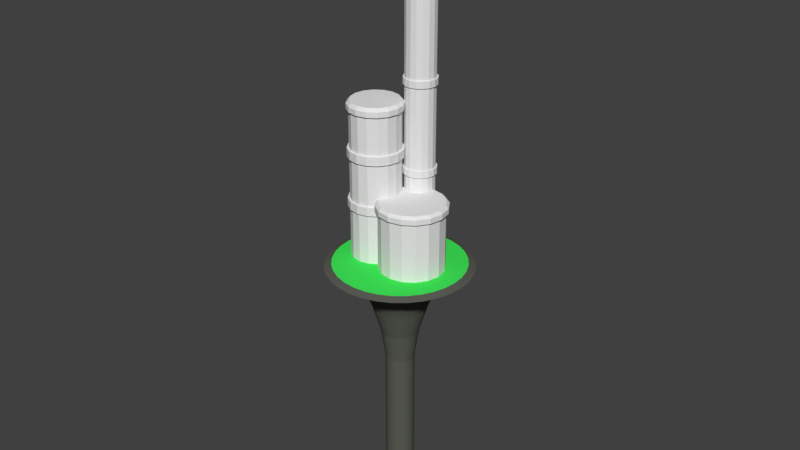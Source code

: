 # Source: Building.blend  (saved by Blender 2.77.0; exported with 4.5.12 LTS)
import bpy
from mathutils import Matrix  # noqa: F401  (used for matrix-valued properties, if any)

bpy.ops.wm.read_factory_settings(use_empty=True)
scene = bpy.context.scene
scene.name = 'Scene'

# ---- collections
col_collection_1 = bpy.data.collections.new('Collection 1'); scene.collection.children.link(col_collection_1)

# ---- materials (node trees are filled in below, after node groups)
mat_grass = bpy.data.materials.new('Grass')
mat_grass.alpha_threshold = 0.0
mat_grass.use_transparent_shadow = False
mat_grass.diffuse_color = (0.05222, 0.8, 0.1012, 1.0)
mat_grass.roughness = 0.5
mat_metal = bpy.data.materials.new('Metal')
mat_metal.alpha_threshold = 0.0
mat_metal.use_transparent_shadow = False
mat_metal.diffuse_color = (0.1005, 0.1065, 0.08942, 1.0)
mat_metal.roughness = 0.5

# ---- material node trees

# ---- world
world_world = bpy.data.worlds.new('World'); scene.world = world_world
world_world.color = (0.05088, 0.05088, 0.05088)
world_world.use_sun_shadow = False
world_world.sun_shadow_jitter_overblur = 0.0
world_world.cycles.sampling_method = 'MANUAL'

# ---- meshes
me_cylinder_013 = bpy.data.meshes.new('Cylinder.013')
me_cylinder_013.from_pydata([(2.149e-07, 3.123, 27.23), (0.4296, 3.037, 27.23), (0.7938, 2.794, 27.23), (1.037, 2.43, 27.23), (1.123, 2.0, 27.23), (1.037, 1.57, 27.23), (0.7938, 1.206, 27.23), (0.4296, 0.9628, 27.23), (3.844e-07, 0.8773, 27.23), (-0.4296, 0.9628, 27.23), (-0.7938, 1.206, 27.23), (-1.037, 1.57, 27.23), (-1.123, 2.0, 27.23), (-1.037, 2.43, 27.23), (-0.7938, 2.794, 27.23), (-0.4296, 3.037, 27.23), (1.77e-07, 2.984, 27.69), (2.149e-07, 3.123, 27.55), (0.3767, 2.909, 27.69), (0.4296, 3.037, 27.55), (0.696, 2.696, 27.69), (0.7938, 2.794, 27.55), (0.9093, 2.377, 27.69), (1.037, 2.43, 27.55), (0.9843, 2.0, 27.69), (1.123, 2.0, 27.55), (0.9093, 1.623, 27.69), (1.037, 1.57, 27.55), (0.696, 1.304, 27.69), (0.7938, 1.206, 27.55), (0.3767, 1.091, 27.69), (0.4296, 0.9628, 27.55), (3.744e-07, 1.016, 27.69), (3.844e-07, 0.8773, 27.55), (-0.3767, 1.091, 27.69), (-0.4296, 0.9628, 27.55), (-0.696, 1.304, 27.69), (-0.7938, 1.206, 27.55), (-0.9093, 1.623, 27.69), (-1.037, 1.57, 27.55), (-0.9843, 2.0, 27.69), (-1.123, 2.0, 27.55), (-0.9093, 2.377, 27.69), (-1.037, 2.43, 27.55), (-0.696, 2.696, 27.69), (-0.7938, 2.794, 27.55), (-0.3767, 2.909, 27.69), (-0.4296, 3.037, 27.55), (2.149e-07, 3.123, 21.93), (2.149e-07, 3.123, 22.39), (0.4296, 3.037, 21.93), (0.4296, 3.037, 22.39), (0.7938, 2.794, 21.93), (0.7938, 2.794, 22.39), (1.037, 2.43, 21.93), (1.037, 2.43, 22.39), (1.123, 2.0, 21.93), (1.123, 2.0, 22.39), (1.037, 1.57, 21.93), (1.037, 1.57, 22.39), (0.7938, 1.206, 21.93), (0.7938, 1.206, 22.39), (0.4296, 0.9628, 21.93), (0.4296, 0.9628, 22.39), (3.844e-07, 0.8773, 21.93), (3.844e-07, 0.8773, 22.39), (-0.4296, 0.9628, 21.93), (-0.4296, 0.9628, 22.39), (-0.7938, 1.206, 21.93), (-0.7938, 1.206, 22.39), (-1.037, 1.57, 21.93), (-1.037, 1.57, 22.39), (-1.123, 2.0, 21.93), (-1.123, 2.0, 22.39), (-1.037, 2.43, 21.93), (-1.037, 2.43, 22.39), (-0.7938, 2.794, 21.93), (-0.7938, 2.794, 22.39), (-0.4296, 3.037, 21.93), (-0.4296, 3.037, 22.39), (2.149e-07, 3.123, 15.93), (2.149e-07, 3.123, 16.39), (0.4296, 3.037, 15.93), (0.4296, 3.037, 16.39), (0.7938, 2.794, 15.93), (0.7938, 2.794, 16.39), (1.037, 2.43, 15.93), (1.037, 2.43, 16.39), (1.123, 2.0, 15.93), (1.123, 2.0, 16.39), (1.037, 1.57, 15.93), (1.037, 1.57, 16.39), (0.7938, 1.206, 15.93), (0.7938, 1.206, 16.39), (0.4296, 0.9628, 15.93), (0.4296, 0.9628, 16.39), (3.844e-07, 0.8773, 15.93), (3.844e-07, 0.8773, 16.39), (-0.4296, 0.9628, 15.93), (-0.4296, 0.9628, 16.39), (-0.7938, 1.206, 15.93), (-0.7938, 1.206, 16.39), (-1.037, 1.57, 15.93), (-1.037, 1.57, 16.39), (-1.123, 2.0, 15.93), (-1.123, 2.0, 16.39), (-1.037, 2.43, 15.93), (-1.037, 2.43, 16.39), (-0.7938, 2.794, 15.93), (-0.7938, 2.794, 16.39), (-0.4296, 3.037, 15.93), (-0.4296, 3.037, 16.39), (2.149e-07, 3.123, 9.932), (2.149e-07, 3.123, 10.39), (0.4296, 3.037, 9.932), (0.4296, 3.037, 10.39), (0.7938, 2.794, 9.932), (0.7938, 2.794, 10.39), (1.037, 2.43, 9.932), (1.037, 2.43, 10.39), (1.123, 2.0, 9.932), (1.123, 2.0, 10.39), (1.037, 1.57, 9.932), (1.037, 1.57, 10.39), (0.7938, 1.206, 9.932), (0.7938, 1.206, 10.39), (0.4296, 0.9628, 9.932), (0.4296, 0.9628, 10.39), (3.844e-07, 0.8773, 9.932), (3.844e-07, 0.8773, 10.39), (-0.4296, 0.9628, 9.932), (-0.4296, 0.9628, 10.39), (-0.7938, 1.206, 9.932), (-0.7938, 1.206, 10.39), (-1.037, 1.57, 9.932), (-1.037, 1.57, 10.39), (-1.123, 2.0, 9.932), (-1.123, 2.0, 10.39), (-1.037, 2.43, 9.932), (-1.037, 2.43, 10.39), (-0.7938, 2.794, 9.932), (-0.7938, 2.794, 10.39), (-0.4296, 3.037, 9.932), (-0.4296, 3.037, 10.39), (-2.0, 1.852, 7.715), (-2.0, 1.852, 8.285), (-1.291, 1.711, 7.715), (-1.291, 1.711, 8.285), (-0.6902, 1.31, 7.715), (-0.6902, 1.31, 8.285), (-0.2886, 0.7089, 7.715), (-0.2886, 0.7089, 8.285), (-0.1476, -1.064e-07, 7.715), (-0.1476, -1.064e-07, 8.285), (-0.2886, -0.7089, 7.715), (-0.2886, -0.7089, 8.285), (-0.6902, -1.31, 7.715), (-0.6902, -1.31, 8.285), (-1.291, -1.711, 7.715), (-1.291, -1.711, 8.285), (-2.0, -1.852, 7.715), (-2.0, -1.852, 8.285), (-2.709, -1.711, 7.715), (-2.709, -1.711, 8.285), (-3.31, -1.31, 7.715), (-3.31, -1.31, 8.285), (-3.711, -0.7089, 7.715), (-3.711, -0.7089, 8.285), (-3.852, -3.323e-09, 7.715), (-3.852, -3.323e-09, 8.285), (-3.711, 0.7089, 7.715), (-3.711, 0.7089, 8.285), (-3.31, 1.31, 7.715), (-3.31, 1.31, 8.285), (-2.709, 1.711, 7.715), (-2.709, 1.711, 8.285), (-2.0, 1.852, 14.41), (-1.291, 1.711, 14.41), (-0.6902, 1.31, 14.41), (-0.2886, 0.7089, 14.41), (-0.1476, -1.118e-07, 14.41), (-0.2886, -0.7089, 14.41), (-0.6902, -1.31, 14.41), (-1.291, -1.711, 14.41), (-2.0, -1.852, 14.41), (-2.709, -1.711, 14.41), (-3.31, -1.31, 14.41), (-3.711, -0.7089, 14.41), (-3.852, -8.786e-09, 14.41), (-3.711, 0.7089, 14.41), (-3.31, 1.31, 14.41), (-2.709, 1.711, 14.41), (-2.0, 1.653, 14.99), (-2.0, 1.852, 14.77), (-1.368, 1.527, 14.99), (-1.291, 1.711, 14.77), (-0.8313, 1.169, 14.99), (-0.6902, 1.31, 14.77), (-0.4731, 0.6325, 14.99), (-0.2886, 0.7089, 14.77), (-0.3473, -1.195e-07, 14.99), (-0.1476, -1.118e-07, 14.77), (-0.4731, -0.6325, 14.99), (-0.2886, -0.7089, 14.77), (-0.8313, -1.169, 14.99), (-0.6902, -1.31, 14.77), (-1.368, -1.527, 14.99), (-1.291, -1.711, 14.77), (-2.0, -1.653, 14.99), (-2.0, -1.852, 14.77), (-2.632, -1.527, 14.99), (-2.709, -1.711, 14.77), (-3.169, -1.169, 14.99), (-3.31, -1.31, 14.77), (-3.527, -0.6325, 14.99), (-3.711, -0.7089, 14.77), (-3.653, -3.899e-08, 14.99), (-3.852, -8.786e-09, 14.77), (-3.527, 0.6325, 14.99), (-3.711, 0.7089, 14.77), (-3.169, 1.169, 14.99), (-3.31, 1.31, 14.77), (-2.632, 1.527, 14.99), (-2.709, 1.711, 14.77), (1.0, 2.388, 8.322), (1.914, 2.206, 8.322), (2.689, 1.689, 8.322), (3.206, 0.9139, 8.322), (3.388, -1.372e-07, 8.322), (3.206, -0.9139, 8.322), (2.689, -1.689, 8.322), (1.914, -2.206, 8.322), (1.0, -2.388, 8.322), (0.08607, -2.206, 8.322), (-0.6887, -1.689, 8.322), (-1.206, -0.9139, 8.322), (-1.388, -4.284e-09, 8.322), (-1.206, 0.9139, 8.322), (-0.6887, 1.689, 8.322), (0.08608, 2.206, 8.322), (1.0, 2.194, 8.87), (1.0, 2.388, 8.679), (1.84, 2.027, 8.87), (1.914, 2.206, 8.679), (2.552, 1.552, 8.87), (2.689, 1.689, 8.679), (3.027, 0.8397, 8.87), (3.206, 0.9139, 8.679), (3.194, -1.378e-07, 8.87), (3.388, -1.372e-07, 8.679), (3.027, -0.8397, 8.87), (3.206, -0.9139, 8.679), (2.552, -1.552, 8.87), (2.689, -1.689, 8.679), (1.84, -2.027, 8.87), (1.914, -2.206, 8.679), (1.0, -2.194, 8.87), (1.0, -2.388, 8.679), (0.1603, -2.027, 8.87), (0.08607, -2.206, 8.679), (-0.5515, -1.552, 8.87), (-0.6887, -1.689, 8.679), (-1.027, -0.8397, 8.87), (-1.206, -0.9139, 8.679), (-1.194, -3.725e-09, 8.87), (-1.388, -4.284e-09, 8.679), (-1.027, 0.8397, 8.87), (-1.206, 0.9139, 8.679), (-0.5515, 1.552, 8.87), (-0.6887, 1.689, 8.679), (0.1603, 2.027, 8.87), (0.08608, 2.206, 8.679), (-2.0, 1.852, 11.21), (-2.0, 1.852, 11.79), (-1.291, 1.711, 11.21), (-1.291, 1.711, 11.79), (-0.6902, 1.31, 11.21), (-0.6902, 1.31, 11.79), (-0.2886, 0.7089, 11.21), (-0.2886, 0.7089, 11.79), (-0.1476, -1.064e-07, 11.21), (-0.1476, -1.064e-07, 11.79), (-0.2886, -0.7089, 11.21), (-0.2886, -0.7089, 11.79), (-0.6902, -1.31, 11.21), (-0.6902, -1.31, 11.79), (-1.291, -1.711, 11.21), (-1.291, -1.711, 11.79), (-2.0, -1.852, 11.21), (-2.0, -1.852, 11.79), (-2.709, -1.711, 11.21), (-2.709, -1.711, 11.79), (-3.31, -1.31, 11.21), (-3.31, -1.31, 11.79), (-3.711, -0.7089, 11.21), (-3.711, -0.7089, 11.79), (-3.852, -3.323e-09, 11.21), (-3.852, -3.323e-09, 11.79), (-3.711, 0.7089, 11.21), (-3.711, 0.7089, 11.79), (-3.31, 1.31, 11.21), (-3.31, 1.31, 11.79), (-2.709, 1.711, 11.21), (-2.709, 1.711, 11.79), (2.149e-07, 3.123, 27.23), (0.4296, 3.037, 27.23), (0.7938, 2.794, 27.23), (1.037, 2.43, 27.23), (1.123, 2.0, 27.23), (1.037, 1.57, 27.23), (0.7938, 1.206, 27.23), (0.4296, 0.9628, 27.23), (3.844e-07, 0.8773, 27.23), (-0.4296, 0.9628, 27.23), (-0.7938, 1.206, 27.23), (-1.037, 1.57, 27.23), (-1.123, 2.0, 27.23), (-1.037, 2.43, 27.23), (-0.7938, 2.794, 27.23), (-0.4296, 3.037, 27.23), (2.149e-07, 3.123, 21.93), (0.4296, 3.037, 21.93), (0.4296, 3.037, 22.39), (2.149e-07, 3.123, 22.39), (0.7938, 2.794, 21.93), (0.7938, 2.794, 22.39), (1.037, 2.43, 21.93), (1.037, 2.43, 22.39), (1.123, 2.0, 21.93), (1.123, 2.0, 22.39), (1.037, 1.57, 21.93), (1.037, 1.57, 22.39), (0.7938, 1.206, 21.93), (0.7938, 1.206, 22.39), (0.4296, 0.9628, 21.93), (0.4296, 0.9628, 22.39), (3.844e-07, 0.8773, 21.93), (3.844e-07, 0.8773, 22.39), (-0.4296, 0.9628, 21.93), (-0.4296, 0.9628, 22.39), (-0.7938, 1.206, 21.93), (-0.7938, 1.206, 22.39), (-1.037, 1.57, 21.93), (-1.037, 1.57, 22.39), (-1.123, 2.0, 21.93), (-1.123, 2.0, 22.39), (-1.037, 2.43, 21.93), (-1.037, 2.43, 22.39), (-0.7938, 2.794, 21.93), (-0.7938, 2.794, 22.39), (-0.4296, 3.037, 21.93), (-0.4296, 3.037, 22.39), (2.149e-07, 3.123, 15.93), (0.4296, 3.037, 15.93), (0.4296, 3.037, 16.39), (2.149e-07, 3.123, 16.39), (0.7938, 2.794, 15.93), (0.7938, 2.794, 16.39), (1.037, 2.43, 15.93), (1.037, 2.43, 16.39), (1.123, 2.0, 15.93), (1.123, 2.0, 16.39), (1.037, 1.57, 15.93), (1.037, 1.57, 16.39), (0.7938, 1.206, 15.93), (0.7938, 1.206, 16.39), (0.4296, 0.9628, 15.93), (0.4296, 0.9628, 16.39), (3.844e-07, 0.8773, 15.93), (3.844e-07, 0.8773, 16.39), (-0.4296, 0.9628, 15.93), (-0.4296, 0.9628, 16.39), (-0.7938, 1.206, 15.93), (-0.7938, 1.206, 16.39), (-1.037, 1.57, 15.93), (-1.037, 1.57, 16.39), (-1.123, 2.0, 15.93), (-1.123, 2.0, 16.39), (-1.037, 2.43, 15.93), (-1.037, 2.43, 16.39), (-0.7938, 2.794, 15.93), (-0.7938, 2.794, 16.39), (-0.4296, 3.037, 15.93), (-0.4296, 3.037, 16.39), (2.149e-07, 3.123, 9.932), (0.4296, 3.037, 9.932), (0.4296, 3.037, 10.39), (2.149e-07, 3.123, 10.39), (0.7938, 2.794, 9.932), (0.7938, 2.794, 10.39), (1.037, 2.43, 9.932), (1.037, 2.43, 10.39), (1.123, 2.0, 9.932), (1.123, 2.0, 10.39), (1.037, 1.57, 9.932), (1.037, 1.57, 10.39), (0.7938, 1.206, 9.932), (0.7938, 1.206, 10.39), (0.4296, 0.9628, 9.932), (0.4296, 0.9628, 10.39), (3.844e-07, 0.8773, 9.932), (3.844e-07, 0.8773, 10.39), (-0.4296, 0.9628, 9.932), (-0.4296, 0.9628, 10.39), (-0.7938, 1.206, 9.932), (-0.7938, 1.206, 10.39), (-1.037, 1.57, 9.932), (-1.037, 1.57, 10.39), (-1.123, 2.0, 9.932), (-1.123, 2.0, 10.39), (-1.037, 2.43, 9.932), (-1.037, 2.43, 10.39), (-0.7938, 2.794, 9.932), (-0.7938, 2.794, 10.39), (-0.4296, 3.037, 9.932), (-0.4296, 3.037, 10.39), (-2.0, 1.852, 7.715), (-1.291, 1.711, 7.715), (-1.291, 1.711, 8.285), (-2.0, 1.852, 8.285), (-0.6902, 1.31, 7.715), (-0.6902, 1.31, 8.285), (-0.2886, 0.7089, 7.715), (-0.2886, 0.7089, 8.285), (-0.1476, -1.064e-07, 7.715), (-0.1476, -1.064e-07, 8.285), (-0.2886, -0.7089, 7.715), (-0.2886, -0.7089, 8.285), (-0.6902, -1.31, 7.715), (-0.6902, -1.31, 8.285), (-1.291, -1.711, 7.715), (-1.291, -1.711, 8.285), (-2.0, -1.852, 7.715), (-2.0, -1.852, 8.285), (-2.709, -1.711, 7.715), (-2.709, -1.711, 8.285), (-3.31, -1.31, 7.715), (-3.31, -1.31, 8.285), (-3.711, -0.7089, 7.715), (-3.711, -0.7089, 8.285), (-3.852, -3.323e-09, 7.715), (-3.852, -3.323e-09, 8.285), (-3.711, 0.7089, 7.715), (-3.711, 0.7089, 8.285), (-3.31, 1.31, 7.715), (-3.31, 1.31, 8.285), (-2.709, 1.711, 7.715), (-2.709, 1.711, 8.285), (-2.0, 1.852, 14.41), (-1.291, 1.711, 14.41), (-0.6902, 1.31, 14.41), (-0.2886, 0.7089, 14.41), (-0.1476, -1.118e-07, 14.41), (-0.2886, -0.7089, 14.41), (-0.6902, -1.31, 14.41), (-1.291, -1.711, 14.41), (-2.0, -1.852, 14.41), (-2.709, -1.711, 14.41), (-3.31, -1.31, 14.41), (-3.711, -0.7089, 14.41), (-3.852, -8.786e-09, 14.41), (-3.711, 0.7089, 14.41), (-3.31, 1.31, 14.41), (-2.709, 1.711, 14.41), (1.0, 2.388, 8.322), (1.914, 2.206, 8.322), (2.689, 1.689, 8.322), (3.206, 0.9139, 8.322), (3.388, -1.372e-07, 8.322), (3.206, -0.9139, 8.322), (2.689, -1.689, 8.322), (1.914, -2.206, 8.322), (1.0, -2.388, 8.322), (0.08607, -2.206, 8.322), (-0.6887, -1.689, 8.322), (-1.206, -0.9139, 8.322), (-1.388, -4.284e-09, 8.322), (-1.206, 0.9139, 8.322), (-0.6887, 1.689, 8.322), (0.08608, 2.206, 8.322), (-2.0, 1.852, 11.21), (-1.291, 1.711, 11.21), (-1.291, 1.711, 11.79), (-2.0, 1.852, 11.79), (-0.6902, 1.31, 11.21), (-0.6902, 1.31, 11.79), (-0.2886, 0.7089, 11.21), (-0.2886, 0.7089, 11.79), (-0.1476, -1.064e-07, 11.21), (-0.1476, -1.064e-07, 11.79), (-0.2886, -0.7089, 11.21), (-0.2886, -0.7089, 11.79), (-0.6902, -1.31, 11.21), (-0.6902, -1.31, 11.79), (-1.291, -1.711, 11.21), (-1.291, -1.711, 11.79), (-2.0, -1.852, 11.21), (-2.0, -1.852, 11.79), (-2.709, -1.711, 11.21), (-2.709, -1.711, 11.79), (-3.31, -1.31, 11.21), (-3.31, -1.31, 11.79), (-3.711, -0.7089, 11.21), (-3.711, -0.7089, 11.79), (-3.852, -3.323e-09, 11.21), (-3.852, -3.323e-09, 11.79), (-3.711, 0.7089, 11.21), (-3.711, 0.7089, 11.79), (-3.31, 1.31, 11.21), (-3.31, 1.31, 11.79), (-2.709, 1.711, 11.21), (-2.709, 1.711, 11.79)], [], [(15, 47, 17, 0), (2, 21, 23, 3), (3, 23, 25, 4), (4, 25, 27, 5), (5, 27, 29, 6), (6, 29, 31, 7), (7, 31, 33, 8), (8, 33, 35, 9), (9, 35, 37, 10), (10, 37, 39, 11), (11, 39, 41, 12), (12, 41, 43, 13), (13, 43, 45, 14), (14, 45, 47, 15), (1, 19, 21, 2), (18, 16, 46, 44, 42, 40, 38, 36, 34, 32, 30, 28, 26, 24, 22, 20), (70, 72, 344, 342), (19, 17, 16, 18), (21, 19, 18, 20), (23, 21, 20, 22), (25, 23, 22, 24), (27, 25, 24, 26), (29, 27, 26, 28), (31, 29, 28, 30), (33, 31, 30, 32), (35, 33, 32, 34), (37, 35, 34, 36), (39, 37, 36, 38), (41, 39, 38, 40), (43, 41, 40, 42), (45, 43, 42, 44), (47, 45, 44, 46), (17, 47, 46, 16), (0, 17, 19, 1), (48, 49, 51, 50), (50, 51, 53, 52), (52, 53, 55, 54), (54, 55, 57, 56), (56, 57, 59, 58), (58, 59, 61, 60), (60, 61, 63, 62), (62, 63, 65, 64), (64, 65, 67, 66), (66, 67, 69, 68), (68, 69, 71, 70), (70, 71, 73, 72), (72, 73, 75, 74), (74, 75, 77, 76), (9, 10, 314, 313), (76, 77, 79, 78), (78, 79, 49, 48), (141, 139, 411, 413), (80, 81, 83, 82), (82, 83, 85, 84), (84, 85, 87, 86), (86, 87, 89, 88), (88, 89, 91, 90), (90, 91, 93, 92), (92, 93, 95, 94), (94, 95, 97, 96), (96, 97, 99, 98), (98, 99, 101, 100), (100, 101, 103, 102), (102, 103, 105, 104), (104, 105, 107, 106), (106, 107, 109, 108), (8, 9, 313, 312), (108, 109, 111, 110), (110, 111, 81, 80), (71, 69, 341, 343), (112, 113, 115, 114), (114, 115, 117, 116), (116, 117, 119, 118), (118, 119, 121, 120), (120, 121, 123, 122), (122, 123, 125, 124), (124, 125, 127, 126), (126, 127, 129, 128), (128, 129, 131, 130), (130, 131, 133, 132), (132, 133, 135, 134), (134, 135, 137, 136), (136, 137, 139, 138), (138, 139, 141, 140), (138, 140, 412, 410), (140, 141, 143, 142), (142, 143, 113, 112), (7, 8, 312, 311), (144, 145, 147, 146), (146, 147, 149, 148), (148, 149, 151, 150), (150, 151, 153, 152), (152, 153, 155, 154), (154, 155, 157, 156), (156, 157, 159, 158), (158, 159, 161, 160), (160, 161, 163, 162), (162, 163, 165, 164), (164, 165, 167, 166), (166, 167, 169, 168), (168, 169, 171, 170), (170, 171, 173, 172), (68, 70, 342, 340), (172, 173, 175, 174), (174, 175, 145, 144), (6, 7, 311, 310), (191, 223, 193, 176), (178, 197, 199, 179), (179, 199, 201, 180), (180, 201, 203, 181), (181, 203, 205, 182), (182, 205, 207, 183), (183, 207, 209, 184), (184, 209, 211, 185), (185, 211, 213, 186), (186, 213, 215, 187), (187, 215, 217, 188), (188, 217, 219, 189), (189, 219, 221, 190), (190, 221, 223, 191), (177, 195, 197, 178), (194, 192, 222, 220, 218, 216, 214, 212, 210, 208, 206, 204, 202, 200, 198, 196), (139, 137, 409, 411), (195, 193, 192, 194), (197, 195, 194, 196), (199, 197, 196, 198), (201, 199, 198, 200), (203, 201, 200, 202), (205, 203, 202, 204), (207, 205, 204, 206), (209, 207, 206, 208), (211, 209, 208, 210), (213, 211, 210, 212), (215, 213, 212, 214), (217, 215, 214, 216), (219, 217, 216, 218), (221, 219, 218, 220), (223, 221, 220, 222), (193, 223, 222, 192), (176, 193, 195, 177), (239, 271, 241, 224), (226, 245, 247, 227), (227, 247, 249, 228), (228, 249, 251, 229), (229, 251, 253, 230), (230, 253, 255, 231), (231, 255, 257, 232), (232, 257, 259, 233), (233, 259, 261, 234), (234, 261, 263, 235), (235, 263, 265, 236), (236, 265, 267, 237), (237, 267, 269, 238), (238, 269, 271, 239), (225, 243, 245, 226), (242, 240, 270, 268, 266, 264, 262, 260, 258, 256, 254, 252, 250, 248, 246, 244), (5, 6, 310, 309), (243, 241, 240, 242), (245, 243, 242, 244), (247, 245, 244, 246), (249, 247, 246, 248), (251, 249, 248, 250), (253, 251, 250, 252), (255, 253, 252, 254), (257, 255, 254, 256), (259, 257, 256, 258), (261, 259, 258, 260), (263, 261, 260, 262), (265, 263, 262, 264), (267, 265, 264, 266), (269, 267, 266, 268), (271, 269, 268, 270), (241, 271, 270, 240), (224, 241, 243, 225), (272, 273, 275, 274), (274, 275, 277, 276), (276, 277, 279, 278), (278, 279, 281, 280), (280, 281, 283, 282), (282, 283, 285, 284), (284, 285, 287, 286), (286, 287, 289, 288), (288, 289, 291, 290), (290, 291, 293, 292), (292, 293, 295, 294), (294, 295, 297, 296), (296, 297, 299, 298), (298, 299, 301, 300), (69, 67, 339, 341), (300, 301, 303, 302), (302, 303, 273, 272), (136, 138, 410, 408), (304, 305, 306, 307, 308, 309, 310, 311, 312, 313, 314, 315, 316, 317, 318, 319), (322, 323, 351, 349, 347, 345, 343, 341, 339, 337, 335, 333, 331, 329, 327, 325), (320, 321, 324, 326, 328, 330, 332, 334, 336, 338, 340, 342, 344, 346, 348, 350), (354, 355, 383, 381, 379, 377, 375, 373, 371, 369, 367, 365, 363, 361, 359, 357), (352, 353, 356, 358, 360, 362, 364, 366, 368, 370, 372, 374, 376, 378, 380, 382), (386, 387, 415, 413, 411, 409, 407, 405, 403, 401, 399, 397, 395, 393, 391, 389), (384, 385, 388, 390, 392, 394, 396, 398, 400, 402, 404, 406, 408, 410, 412, 414), (418, 419, 447, 445, 443, 441, 439, 437, 435, 433, 431, 429, 427, 425, 423, 421), (416, 417, 420, 422, 424, 426, 428, 430, 432, 434, 436, 438, 440, 442, 444, 446), (448, 449, 450, 451, 452, 453, 454, 455, 456, 457, 458, 459, 460, 461, 462, 463), (464, 465, 466, 467, 468, 469, 470, 471, 472, 473, 474, 475, 476, 477, 478, 479), (482, 483, 511, 509, 507, 505, 503, 501, 499, 497, 495, 493, 491, 489, 487, 485), (480, 481, 484, 486, 488, 490, 492, 494, 496, 498, 500, 502, 504, 506, 508, 510), (10, 11, 315, 314), (140, 142, 414, 412), (73, 71, 343, 345), (11, 12, 316, 315), (143, 141, 413, 415), (12, 13, 317, 316), (72, 74, 346, 344), (13, 14, 318, 317), (142, 112, 384, 414), (75, 73, 345, 347), (14, 15, 319, 318), (113, 143, 415, 387), (15, 0, 304, 319), (272, 274, 481, 480), (144, 146, 417, 416), (74, 76, 348, 346), (275, 273, 483, 482), (147, 145, 419, 418), (77, 75, 347, 349), (76, 78, 350, 348), (274, 276, 484, 481), (146, 148, 420, 417), (79, 77, 349, 351), (277, 275, 482, 485), (149, 147, 418, 421), (78, 48, 320, 350), (276, 278, 486, 484), (148, 150, 422, 420), (49, 79, 351, 323), (279, 277, 485, 487), (151, 149, 421, 423), (80, 82, 353, 352), (83, 81, 355, 354), (278, 280, 488, 486), (150, 152, 424, 422), (281, 279, 487, 489), (153, 151, 423, 425), (82, 84, 356, 353), (280, 282, 490, 488), (152, 154, 426, 424), (85, 83, 354, 357), (283, 281, 489, 491), (155, 153, 425, 427), (84, 86, 358, 356), (282, 284, 492, 490), (154, 156, 428, 426), (87, 85, 357, 359), (285, 283, 491, 493), (157, 155, 427, 429), (86, 88, 360, 358), (284, 286, 494, 492), (156, 158, 430, 428), (89, 87, 359, 361), (287, 285, 493, 495), (159, 157, 429, 431), (88, 90, 362, 360), (286, 288, 496, 494), (158, 160, 432, 430), (91, 89, 361, 363), (289, 287, 495, 497), (161, 159, 431, 433), (224, 225, 465, 464), (90, 92, 364, 362), (288, 290, 498, 496), (225, 226, 466, 465), (160, 162, 434, 432), (93, 91, 363, 365), (291, 289, 497, 499), (226, 227, 467, 466), (163, 161, 433, 435), (227, 228, 468, 467), (92, 94, 366, 364), (290, 292, 500, 498), (228, 229, 469, 468), (162, 164, 436, 434), (95, 93, 365, 367), (293, 291, 499, 501), (229, 230, 470, 469), (165, 163, 435, 437), (230, 231, 471, 470), (94, 96, 368, 366), (292, 294, 502, 500), (231, 232, 472, 471), (164, 166, 438, 436), (97, 95, 367, 369), (295, 293, 501, 503), (232, 233, 473, 472), (167, 165, 437, 439), (233, 234, 474, 473), (96, 98, 370, 368), (294, 296, 504, 502), (234, 235, 475, 474), (166, 168, 440, 438), (99, 97, 369, 371), (297, 295, 503, 505), (235, 236, 476, 475), (169, 167, 439, 441), (236, 237, 477, 476), (98, 100, 372, 370), (296, 298, 506, 504), (237, 238, 478, 477), (168, 170, 442, 440), (101, 99, 371, 373), (299, 297, 505, 507), (238, 239, 479, 478), (171, 169, 441, 443), (239, 224, 464, 479), (100, 102, 374, 372), (298, 300, 508, 506), (170, 172, 444, 442), (103, 101, 373, 375), (301, 299, 507, 509), (173, 171, 443, 445), (102, 104, 376, 374), (300, 302, 510, 508), (172, 174, 446, 444), (105, 103, 375, 377), (303, 301, 509, 511), (175, 173, 445, 447), (104, 106, 378, 376), (302, 272, 480, 510), (174, 144, 416, 446), (107, 105, 377, 379), (273, 303, 511, 483), (145, 175, 447, 419), (176, 177, 449, 448), (106, 108, 380, 378), (177, 178, 450, 449), (109, 107, 379, 381), (178, 179, 451, 450), (179, 180, 452, 451), (108, 110, 382, 380), (180, 181, 453, 452), (111, 109, 381, 383), (181, 182, 454, 453), (182, 183, 455, 454), (110, 80, 352, 382), (183, 184, 456, 455), (81, 111, 383, 355), (184, 185, 457, 456), (112, 114, 385, 384), (185, 186, 458, 457), (115, 113, 387, 386), (186, 187, 459, 458), (187, 188, 460, 459), (188, 189, 461, 460), (114, 116, 388, 385), (189, 190, 462, 461), (117, 115, 386, 389), (190, 191, 463, 462), (191, 176, 448, 463), (116, 118, 390, 388), (119, 117, 389, 391), (48, 50, 321, 320), (51, 49, 323, 322), (118, 120, 392, 390), (121, 119, 391, 393), (50, 52, 324, 321), (120, 122, 394, 392), (53, 51, 322, 325), (123, 121, 393, 395), (52, 54, 326, 324), (122, 124, 396, 394), (55, 53, 325, 327), (125, 123, 395, 397), (54, 56, 328, 326), (124, 126, 398, 396), (57, 55, 327, 329), (127, 125, 397, 399), (56, 58, 330, 328), (126, 128, 400, 398), (59, 57, 329, 331), (129, 127, 399, 401), (58, 60, 332, 330), (128, 130, 402, 400), (61, 59, 331, 333), (131, 129, 401, 403), (60, 62, 334, 332), (130, 132, 404, 402), (63, 61, 333, 335), (133, 131, 403, 405), (62, 64, 336, 334), (132, 134, 406, 404), (65, 63, 335, 337), (135, 133, 405, 407), (0, 1, 305, 304), (64, 66, 338, 336), (1, 2, 306, 305), (134, 136, 408, 406), (67, 65, 337, 339), (2, 3, 307, 306), (137, 135, 407, 409), (3, 4, 308, 307), (66, 68, 340, 338), (4, 5, 309, 308)])
_uv = me_cylinder_013.uv_layers.new(name='UVMap')
_uv.uv.foreach_set('vector', [0.03474, 0.8997, 0.0461, 0.883, 0.06733, 0.8916, 0.0632, 0.9114, 0.1225, 0.8996, 0.1115, 0.8826, 0.1277, 0.8664, 0.1444, 0.8779, 0.1444, 0.8779, 0.1277, 0.8664, 0.1365, 0.8452, 0.1562, 0.8494, 0.1562, 0.8494, 0.1365, 0.8452, 0.1364, 0.8224, 0.1562, 0.8187, 0.1562, 0.8187, 0.1364, 0.8224, 0.1276, 0.8013, 0.1444, 0.7904, 0.1444, 0.7904, 0.1276, 0.8013, 0.1113, 0.7854, 0.1227, 0.7687, 0.1227, 0.7687, 0.1113, 0.7854, 0.09015, 0.7766, 0.09438, 0.7569, 0.09438, 0.7569, 0.09015, 0.7766, 0.06715, 0.7767, 0.06354, 0.7567, 0.06354, 0.7567, 0.06715, 0.7767, 0.04588, 0.7854, 0.03491, 0.7684, 0.03491, 0.7684, 0.04588, 0.7854, 0.02959, 0.8017, 0.0129, 0.7901, 0.0129, 0.7901, 0.02959, 0.8017, 0.02076, 0.8229, 0.0009246, 0.8187, 0.0009246, 0.8187, 0.02076, 0.8229, 0.02083, 0.8459, 0.000918, 0.8496, 0.000918, 0.8496, 0.02083, 0.8459, 0.02977, 0.8669, 0.01285, 0.878, 0.01285, 0.878, 0.02977, 0.8669, 0.0461, 0.883, 0.03474, 0.8997, 0.09401, 0.9114, 0.09031, 0.8915, 0.1115, 0.8826, 0.1225, 0.8996, 0.08814, 0.8816, 0.06908, 0.8816, 0.0515, 0.8745, 0.03803, 0.8612, 0.03069, 0.8437, 0.03073, 0.8247, 0.0381, 0.8072, 0.05164, 0.7938, 0.06929, 0.7866, 0.08836, 0.7866, 0.1059, 0.7938, 0.1193, 0.8071, 0.1266, 0.8245, 0.1265, 0.8435, 0.1192, 0.8609, 0.1058, 0.8743, 0.5658, 0.8712, 0.5512, 0.8563, 0.5515, 0.8561, 0.566, 0.8709, 0.09031, 0.8915, 0.06733, 0.8916, 0.06908, 0.8816, 0.08814, 0.8816, 0.1115, 0.8826, 0.09031, 0.8915, 0.08814, 0.8816, 0.1058, 0.8743, 0.1277, 0.8664, 0.1115, 0.8826, 0.1058, 0.8743, 0.1192, 0.8609, 0.1365, 0.8452, 0.1277, 0.8664, 0.1192, 0.8609, 0.1265, 0.8435, 0.1364, 0.8224, 0.1365, 0.8452, 0.1265, 0.8435, 0.1266, 0.8245, 0.1276, 0.8013, 0.1364, 0.8224, 0.1266, 0.8245, 0.1193, 0.8071, 0.1113, 0.7854, 0.1276, 0.8013, 0.1193, 0.8071, 0.1059, 0.7938, 0.09015, 0.7766, 0.1113, 0.7854, 0.1059, 0.7938, 0.08836, 0.7866, 0.06715, 0.7767, 0.09015, 0.7766, 0.08836, 0.7866, 0.06929, 0.7866, 0.04588, 0.7854, 0.06715, 0.7767, 0.06929, 0.7866, 0.05164, 0.7938, 0.02959, 0.8017, 0.04588, 0.7854, 0.05164, 0.7938, 0.0381, 0.8072, 0.02076, 0.8229, 0.02959, 0.8017, 0.0381, 0.8072, 0.03073, 0.8247, 0.02083, 0.8459, 0.02076, 0.8229, 0.03073, 0.8247, 0.03069, 0.8437, 0.02977, 0.8669, 0.02083, 0.8459, 0.03069, 0.8437, 0.03803, 0.8612, 0.0461, 0.883, 0.02977, 0.8669, 0.03803, 0.8612, 0.0515, 0.8745, 0.06733, 0.8916, 0.0461, 0.883, 0.0515, 0.8745, 0.06908, 0.8816, 0.0632, 0.9114, 0.06733, 0.8916, 0.09031, 0.8915, 0.09401, 0.9114, 0.5667, 0.7798, 0.5509, 0.7565, 0.5802, 0.7438, 0.5857, 0.7713, 0.5857, 0.7713, 0.5802, 0.7438, 0.6122, 0.7437, 0.6064, 0.7712, 0.6064, 0.7712, 0.6122, 0.7437, 0.6417, 0.7561, 0.6256, 0.7794, 0.6256, 0.7794, 0.6417, 0.7561, 0.6643, 0.779, 0.6404, 0.7944, 0.6404, 0.7944, 0.6643, 0.779, 0.6766, 0.8089, 0.6485, 0.8141, 0.6485, 0.8141, 0.6766, 0.8089, 0.6766, 0.8413, 0.6486, 0.8355, 0.6486, 0.8355, 0.6766, 0.8413, 0.6642, 0.8713, 0.6405, 0.8553, 0.6405, 0.8553, 0.6642, 0.8713, 0.6414, 0.8944, 0.6257, 0.8706, 0.6257, 0.8706, 0.6414, 0.8944, 0.6116, 0.9069, 0.6062, 0.879, 0.6062, 0.879, 0.6116, 0.9069, 0.5793, 0.9069, 0.5851, 0.8792, 0.5851, 0.8792, 0.5793, 0.9069, 0.5497, 0.8943, 0.5658, 0.8712, 0.5658, 0.8712, 0.5497, 0.8943, 0.5274, 0.8712, 0.5512, 0.8563, 0.5512, 0.8563, 0.5274, 0.8712, 0.5159, 0.8413, 0.5436, 0.8368, 0.5436, 0.8368, 0.5159, 0.8413, 0.5165, 0.8094, 0.5446, 0.8154, 0.06354, 0.7567, 0.03491, 0.7684, 0.0346, 0.7679, 0.06343, 0.7562, 0.5446, 0.8154, 0.5165, 0.8094, 0.5286, 0.7796, 0.5523, 0.7952, 0.5523, 0.7952, 0.5286, 0.7796, 0.5509, 0.7565, 0.5667, 0.7798, 0.6791, 0.8094, 0.6784, 0.8413, 0.6779, 0.8414, 0.6785, 0.8093, 0.3225, 0.9134, 0.3283, 0.8858, 0.3492, 0.8857, 0.3546, 0.9132, 0.3546, 0.9132, 0.3492, 0.8857, 0.3683, 0.8774, 0.3841, 0.9006, 0.3841, 0.9006, 0.3683, 0.8774, 0.3825, 0.862, 0.4062, 0.8774, 0.4062, 0.8774, 0.3825, 0.862, 0.3898, 0.8418, 0.418, 0.8476, 0.418, 0.8476, 0.3898, 0.8418, 0.3907, 0.8204, 0.4185, 0.8157, 0.4185, 0.8157, 0.3907, 0.8204, 0.3832, 0.8008, 0.4069, 0.7859, 0.4069, 0.7859, 0.3832, 0.8008, 0.3685, 0.786, 0.3846, 0.7629, 0.3846, 0.7629, 0.3685, 0.786, 0.3492, 0.7781, 0.3549, 0.7504, 0.3549, 0.7504, 0.3492, 0.7781, 0.3281, 0.7783, 0.3227, 0.7504, 0.3227, 0.7504, 0.3281, 0.7783, 0.3087, 0.7867, 0.2929, 0.7629, 0.2929, 0.7629, 0.3087, 0.7867, 0.2938, 0.8019, 0.2701, 0.7859, 0.2701, 0.7859, 0.2938, 0.8019, 0.2858, 0.8217, 0.2578, 0.8159, 0.2578, 0.8159, 0.2858, 0.8217, 0.2858, 0.843, 0.2578, 0.8483, 0.2578, 0.8483, 0.2858, 0.843, 0.294, 0.8627, 0.2701, 0.8782, 0.09438, 0.7569, 0.06354, 0.7567, 0.06343, 0.7562, 0.09448, 0.7563, 0.2701, 0.8782, 0.294, 0.8627, 0.3089, 0.8777, 0.2928, 0.9011, 0.2928, 0.9011, 0.3089, 0.8777, 0.3283, 0.8858, 0.3225, 0.9134, 0.5497, 0.8943, 0.5793, 0.9069, 0.5792, 0.9074, 0.5493, 0.8948, 0.7293, 0.7798, 0.7134, 0.7565, 0.7428, 0.7438, 0.7482, 0.7713, 0.7482, 0.7713, 0.7428, 0.7438, 0.7747, 0.7437, 0.7689, 0.7712, 0.7689, 0.7712, 0.7747, 0.7437, 0.8042, 0.7561, 0.7881, 0.7794, 0.7881, 0.7794, 0.8042, 0.7561, 0.8269, 0.779, 0.803, 0.7944, 0.803, 0.7944, 0.8269, 0.779, 0.8391, 0.8089, 0.8111, 0.8141, 0.8111, 0.8141, 0.8391, 0.8089, 0.8391, 0.8413, 0.8111, 0.8355, 0.8111, 0.8355, 0.8391, 0.8413, 0.8268, 0.8713, 0.8031, 0.8553, 0.8031, 0.8553, 0.8268, 0.8713, 0.804, 0.8944, 0.7882, 0.8706, 0.7882, 0.8706, 0.804, 0.8944, 0.7741, 0.9069, 0.7687, 0.879, 0.7687, 0.879, 0.7741, 0.9069, 0.7419, 0.9069, 0.7477, 0.8792, 0.7477, 0.8792, 0.7419, 0.9069, 0.7122, 0.8943, 0.7283, 0.8712, 0.7283, 0.8712, 0.7122, 0.8943, 0.6899, 0.8712, 0.7137, 0.8563, 0.7137, 0.8563, 0.6899, 0.8712, 0.6784, 0.8413, 0.7062, 0.8368, 0.7062, 0.8368, 0.6784, 0.8413, 0.6791, 0.8094, 0.7072, 0.8154, 0.7062, 0.8368, 0.7072, 0.8154, 0.7076, 0.8155, 0.7066, 0.8367, 0.7072, 0.8154, 0.6791, 0.8094, 0.6912, 0.7796, 0.7149, 0.7952, 0.7149, 0.7952, 0.6912, 0.7796, 0.7134, 0.7565, 0.7293, 0.7798, 0.1227, 0.7687, 0.09438, 0.7569, 0.09448, 0.7563, 0.123, 0.7682, 0.5248, 0.1067, 0.5585, 0.1002, 0.5583, 0.1499, 0.5246, 0.1425, 0.5246, 0.1425, 0.5583, 0.1499, 0.5386, 0.1957, 0.5103, 0.1757, 0.5103, 0.1757, 0.5386, 0.1957, 0.5025, 0.2305, 0.4838, 0.201, 0.4838, 0.201, 0.5025, 0.2305, 0.4558, 0.2493, 0.4495, 0.2148, 0.4495, 0.2148, 0.4558, 0.2493, 0.4054, 0.2493, 0.4122, 0.2147, 0.4122, 0.2147, 0.4054, 0.2493, 0.3585, 0.2305, 0.3777, 0.2013, 0.3777, 0.2013, 0.3585, 0.2305, 0.3225, 0.1955, 0.3513, 0.176, 0.3513, 0.176, 0.3225, 0.1955, 0.3029, 0.1494, 0.3369, 0.1428, 0.3369, 0.1428, 0.3029, 0.1494, 0.3032, 0.09953, 0.3368, 0.1069, 0.3368, 0.1069, 0.3032, 0.09953, 0.3231, 0.0539, 0.3511, 0.07393, 0.3511, 0.07393, 0.3231, 0.0539, 0.3593, 0.01966, 0.3777, 0.04924, 0.3777, 0.04924, 0.3593, 0.01966, 0.4059, 0.001255, 0.4121, 0.03567, 0.4121, 0.03567, 0.4059, 0.001255, 0.4561, 0.001301, 0.4494, 0.03575, 0.4494, 0.03575, 0.4561, 0.001301, 0.5028, 0.01978, 0.4839, 0.04909, 0.5851, 0.8792, 0.5658, 0.8712, 0.566, 0.8709, 0.5852, 0.8788, 0.4839, 0.04909, 0.5028, 0.01978, 0.5389, 0.05437, 0.5104, 0.07386, 0.5104, 0.07386, 0.5389, 0.05437, 0.5585, 0.1002, 0.5248, 0.1067, 0.1444, 0.7904, 0.1227, 0.7687, 0.123, 0.7682, 0.1449, 0.79, 0.7044, 0.5239, 0.6924, 0.5056, 0.72, 0.4777, 0.7381, 0.49, 0.7565, 0.398, 0.7349, 0.402, 0.7199, 0.3657, 0.7383, 0.3537, 0.7383, 0.3537, 0.7199, 0.3657, 0.6922, 0.3377, 0.7046, 0.3197, 0.7046, 0.3197, 0.6922, 0.3377, 0.6559, 0.3225, 0.6605, 0.301, 0.6605, 0.301, 0.6559, 0.3225, 0.6166, 0.3223, 0.6126, 0.3007, 0.6126, 0.3007, 0.6166, 0.3223, 0.5803, 0.3373, 0.5683, 0.3188, 0.5683, 0.3188, 0.5803, 0.3373, 0.5525, 0.3651, 0.5343, 0.3528, 0.5343, 0.3528, 0.5525, 0.3651, 0.5377, 0.4017, 0.5162, 0.3973, 0.5162, 0.3973, 0.5377, 0.4017, 0.5382, 0.4412, 0.5165, 0.4453, 0.5165, 0.4453, 0.5382, 0.4412, 0.5532, 0.4778, 0.5347, 0.4897, 0.5347, 0.4897, 0.5532, 0.4778, 0.5809, 0.5057, 0.5685, 0.5238, 0.5685, 0.5238, 0.5809, 0.5057, 0.6171, 0.5208, 0.6126, 0.5422, 0.6126, 0.5422, 0.6171, 0.5208, 0.6563, 0.5207, 0.6604, 0.5422, 0.6604, 0.5422, 0.6563, 0.5207, 0.6924, 0.5056, 0.7044, 0.5239, 0.7564, 0.4459, 0.735, 0.4414, 0.7349, 0.402, 0.7565, 0.398, 0.7192, 0.4386, 0.7066, 0.4691, 0.6833, 0.4925, 0.6529, 0.5051, 0.62, 0.5051, 0.5896, 0.4923, 0.5664, 0.4687, 0.554, 0.4377, 0.5536, 0.4044, 0.566, 0.3737, 0.5894, 0.3504, 0.6199, 0.338, 0.653, 0.3382, 0.6834, 0.3512, 0.7067, 0.3747, 0.7192, 0.4054, 0.6784, 0.8413, 0.6899, 0.8712, 0.6895, 0.8715, 0.6779, 0.8414, 0.735, 0.4414, 0.72, 0.4777, 0.7066, 0.4691, 0.7192, 0.4386, 0.7349, 0.402, 0.735, 0.4414, 0.7192, 0.4386, 0.7192, 0.4054, 0.7199, 0.3657, 0.7349, 0.402, 0.7192, 0.4054, 0.7067, 0.3747, 0.6922, 0.3377, 0.7199, 0.3657, 0.7067, 0.3747, 0.6834, 0.3512, 0.6559, 0.3225, 0.6922, 0.3377, 0.6834, 0.3512, 0.653, 0.3382, 0.6166, 0.3223, 0.6559, 0.3225, 0.653, 0.3382, 0.6199, 0.338, 0.5803, 0.3373, 0.6166, 0.3223, 0.6199, 0.338, 0.5894, 0.3504, 0.5525, 0.3651, 0.5803, 0.3373, 0.5894, 0.3504, 0.566, 0.3737, 0.5377, 0.4017, 0.5525, 0.3651, 0.566, 0.3737, 0.5536, 0.4044, 0.5382, 0.4412, 0.5377, 0.4017, 0.5536, 0.4044, 0.554, 0.4377, 0.5532, 0.4778, 0.5382, 0.4412, 0.554, 0.4377, 0.5664, 0.4687, 0.5809, 0.5057, 0.5532, 0.4778, 0.5664, 0.4687, 0.5896, 0.4923, 0.6171, 0.5208, 0.5809, 0.5057, 0.5896, 0.4923, 0.62, 0.5051, 0.6563, 0.5207, 0.6171, 0.5208, 0.62, 0.5051, 0.6529, 0.5051, 0.6924, 0.5056, 0.6563, 0.5207, 0.6529, 0.5051, 0.6833, 0.4925, 0.72, 0.4777, 0.6924, 0.5056, 0.6833, 0.4925, 0.7066, 0.4691, 0.7381, 0.49, 0.72, 0.4777, 0.735, 0.4414, 0.7564, 0.4459, 0.1212, 0.2981, 0.1255, 0.2767, 0.1764, 0.2762, 0.1805, 0.2977, 0.2775, 0.2339, 0.2596, 0.2215, 0.279, 0.1749, 0.3003, 0.1794, 0.3003, 0.1794, 0.279, 0.1749, 0.2789, 0.1244, 0.3003, 0.1203, 0.3003, 0.1203, 0.2789, 0.1244, 0.2595, 0.07782, 0.2776, 0.06587, 0.2776, 0.06587, 0.2595, 0.07782, 0.2235, 0.04218, 0.2358, 0.02418, 0.2358, 0.02418, 0.2235, 0.04218, 0.1767, 0.02288, 0.1811, 0.001566, 0.1811, 0.001566, 0.1767, 0.02288, 0.1259, 0.02285, 0.122, 0.001413, 0.122, 0.001413, 0.1259, 0.02285, 0.07894, 0.04215, 0.06706, 0.02382, 0.06706, 0.02382, 0.07894, 0.04215, 0.04279, 0.07799, 0.02477, 0.06555, 0.02477, 0.06555, 0.04279, 0.07799, 0.02298, 0.125, 0.001601, 0.1204, 0.001601, 0.1204, 0.02298, 0.125, 0.02285, 0.1757, 0.001415, 0.1798, 0.001415, 0.1798, 0.02285, 0.1757, 0.04239, 0.2225, 0.02424, 0.2345, 0.02424, 0.2345, 0.04239, 0.2225, 0.07843, 0.2579, 0.06635, 0.276, 0.06635, 0.276, 0.07843, 0.2579, 0.1255, 0.2767, 0.1212, 0.2981, 0.2354, 0.2754, 0.2236, 0.2571, 0.2596, 0.2215, 0.2775, 0.2339, 0.2152, 0.2448, 0.1733, 0.2614, 0.128, 0.262, 0.08643, 0.2453, 0.05464, 0.214, 0.03748, 0.1727, 0.03781, 0.1278, 0.05537, 0.08621, 0.08738, 0.05456, 0.129, 0.03752, 0.174, 0.03759, 0.2154, 0.05471, 0.2472, 0.08629, 0.2644, 0.1275, 0.2644, 0.1722, 0.2472, 0.2133, 0.1562, 0.8187, 0.1444, 0.7904, 0.1449, 0.79, 0.1568, 0.8186, 0.2236, 0.2571, 0.1764, 0.2762, 0.1733, 0.2614, 0.2152, 0.2448, 0.2596, 0.2215, 0.2236, 0.2571, 0.2152, 0.2448, 0.2472, 0.2133, 0.279, 0.1749, 0.2596, 0.2215, 0.2472, 0.2133, 0.2644, 0.1722, 0.2789, 0.1244, 0.279, 0.1749, 0.2644, 0.1722, 0.2644, 0.1275, 0.2595, 0.07782, 0.2789, 0.1244, 0.2644, 0.1275, 0.2472, 0.08629, 0.2235, 0.04218, 0.2595, 0.07782, 0.2472, 0.08629, 0.2154, 0.05471, 0.1767, 0.02288, 0.2235, 0.04218, 0.2154, 0.05471, 0.174, 0.03759, 0.1259, 0.02285, 0.1767, 0.02288, 0.174, 0.03759, 0.129, 0.03752, 0.07894, 0.04215, 0.1259, 0.02285, 0.129, 0.03752, 0.08738, 0.05456, 0.04279, 0.07799, 0.07894, 0.04215, 0.08738, 0.05456, 0.05537, 0.08621, 0.02298, 0.125, 0.04279, 0.07799, 0.05537, 0.08621, 0.03781, 0.1278, 0.02285, 0.1757, 0.02298, 0.125, 0.03781, 0.1278, 0.03748, 0.1727, 0.04239, 0.2225, 0.02285, 0.1757, 0.03748, 0.1727, 0.05464, 0.214, 0.07843, 0.2579, 0.04239, 0.2225, 0.05464, 0.214, 0.08643, 0.2453, 0.1255, 0.2767, 0.07843, 0.2579, 0.08643, 0.2453, 0.128, 0.262, 0.1764, 0.2762, 0.1255, 0.2767, 0.128, 0.262, 0.1733, 0.2614, 0.1805, 0.2977, 0.1764, 0.2762, 0.2236, 0.2571, 0.2354, 0.2754, 0.48, 0.4062, 0.5137, 0.3997, 0.5135, 0.4494, 0.4798, 0.442, 0.4798, 0.442, 0.5135, 0.4494, 0.4938, 0.4952, 0.4655, 0.4752, 0.4655, 0.4752, 0.4938, 0.4952, 0.4577, 0.53, 0.439, 0.5005, 0.439, 0.5005, 0.4577, 0.53, 0.411, 0.5488, 0.4047, 0.5143, 0.4047, 0.5143, 0.411, 0.5488, 0.3606, 0.5488, 0.3674, 0.5142, 0.3674, 0.5142, 0.3606, 0.5488, 0.3137, 0.53, 0.3329, 0.5008, 0.3329, 0.5008, 0.3137, 0.53, 0.2777, 0.495, 0.3064, 0.4755, 0.3064, 0.4755, 0.2777, 0.495, 0.2581, 0.4489, 0.2921, 0.4423, 0.2921, 0.4423, 0.2581, 0.4489, 0.2584, 0.399, 0.292, 0.4064, 0.292, 0.4064, 0.2584, 0.399, 0.2783, 0.3534, 0.3063, 0.3734, 0.3063, 0.3734, 0.2783, 0.3534, 0.3145, 0.3192, 0.3329, 0.3487, 0.3329, 0.3487, 0.3145, 0.3192, 0.3611, 0.3008, 0.3673, 0.3352, 0.3673, 0.3352, 0.3611, 0.3008, 0.4113, 0.3008, 0.4046, 0.3353, 0.4046, 0.3353, 0.4113, 0.3008, 0.458, 0.3193, 0.4391, 0.3486, 0.5793, 0.9069, 0.6116, 0.9069, 0.6117, 0.9074, 0.5792, 0.9074, 0.4391, 0.3486, 0.458, 0.3193, 0.4941, 0.3539, 0.4656, 0.3734, 0.4656, 0.3734, 0.4941, 0.3539, 0.5137, 0.3997, 0.48, 0.4062, 0.7137, 0.8563, 0.7062, 0.8368, 0.7066, 0.8367, 0.714, 0.8561, 0.9514, 0.2999, 0.9735, 0.309, 0.9905, 0.326, 0.9996, 0.3481, 0.9996, 0.3721, 0.9905, 0.3942, 0.9735, 0.4111, 0.9514, 0.4203, 0.9274, 0.4203, 0.9053, 0.4111, 0.8884, 0.3942, 0.8792, 0.3721, 0.8792, 0.3481, 0.8884, 0.326, 0.9053, 0.309, 0.9274, 0.2999, 0.8708, 0.2158, 0.8539, 0.2328, 0.8317, 0.2419, 0.8078, 0.2419, 0.7857, 0.2328, 0.7687, 0.2158, 0.7596, 0.1937, 0.7596, 0.1698, 0.7687, 0.1476, 0.7857, 0.1307, 0.8078, 0.1215, 0.8317, 0.1215, 0.8539, 0.1307, 0.8708, 0.1476, 0.88, 0.1698, 0.88, 0.1937, 0.8524, 0.309, 0.8693, 0.326, 0.8785, 0.3481, 0.8785, 0.3721, 0.8693, 0.3942, 0.8524, 0.4111, 0.8302, 0.4203, 0.8063, 0.4203, 0.7842, 0.4111, 0.7672, 0.3942, 0.7581, 0.3721, 0.7581, 0.3481, 0.7672, 0.326, 0.7842, 0.309, 0.8063, 0.2999, 0.8302, 0.2999, 0.9517, 0.8375, 0.9347, 0.8544, 0.9126, 0.8636, 0.8887, 0.8636, 0.8665, 0.8544, 0.8496, 0.8375, 0.8404, 0.8153, 0.8404, 0.7914, 0.8496, 0.7693, 0.8665, 0.7523, 0.8887, 0.7432, 0.9126, 0.7432, 0.9347, 0.7523, 0.9517, 0.7693, 0.9608, 0.7914, 0.9608, 0.8153, 0.8524, 0.4302, 0.8693, 0.4471, 0.8785, 0.4693, 0.8785, 0.4932, 0.8693, 0.5153, 0.8524, 0.5323, 0.8302, 0.5414, 0.8063, 0.5414, 0.7842, 0.5323, 0.7672, 0.5153, 0.7581, 0.4932, 0.7581, 0.4693, 0.7672, 0.4471, 0.7842, 0.4302, 0.8063, 0.421, 0.8302, 0.421, 0.9517, 0.9586, 0.9347, 0.9756, 0.9126, 0.9847, 0.8887, 0.9847, 0.8665, 0.9756, 0.8496, 0.9586, 0.8404, 0.9365, 0.8404, 0.9126, 0.8496, 0.8904, 0.8665, 0.8735, 0.8887, 0.8643, 0.9126, 0.8643, 0.9347, 0.8735, 0.9517, 0.8904, 0.9608, 0.9126, 0.9608, 0.9365, 0.8539, 0.009544, 0.8708, 0.02648, 0.88, 0.0486, 0.88, 0.07255, 0.8708, 0.09468, 0.8539, 0.1116, 0.8317, 0.1208, 0.8078, 0.1208, 0.7857, 0.1116, 0.7687, 0.09468, 0.7596, 0.07255, 0.7596, 0.0486, 0.7687, 0.02648, 0.7857, 0.009543, 0.8078, 0.0003787, 0.8317, 0.0003787, 0.7588, 0.07995, 0.7588, 0.1195, 0.7437, 0.156, 0.7157, 0.1839, 0.6792, 0.199, 0.6397, 0.199, 0.6032, 0.1839, 0.5753, 0.156, 0.5601, 0.1195, 0.5601, 0.07995, 0.5753, 0.04344, 0.6032, 0.0155, 0.6397, 0.0003787, 0.6792, 0.0003787, 0.7157, 0.0155, 0.7437, 0.04344, 0.4559, 0.6695, 0.4408, 0.706, 0.4129, 0.7339, 0.3763, 0.7491, 0.3368, 0.7491, 0.3003, 0.7339, 0.2724, 0.706, 0.2573, 0.6695, 0.2573, 0.63, 0.2724, 0.5935, 0.3003, 0.5655, 0.3368, 0.5504, 0.3763, 0.5504, 0.4129, 0.5655, 0.4408, 0.5935, 0.4559, 0.63, 0.6989, 0.6994, 0.6709, 0.7273, 0.6344, 0.7424, 0.5949, 0.7424, 0.5584, 0.7273, 0.5305, 0.6994, 0.5153, 0.6628, 0.5153, 0.6233, 0.5305, 0.5868, 0.5584, 0.5589, 0.5949, 0.5438, 0.6344, 0.5438, 0.6709, 0.5589, 0.6989, 0.5868, 0.714, 0.6233, 0.714, 0.6628, 0.103, 0.2999, 0.1539, 0.2999, 0.201, 0.3194, 0.237, 0.3554, 0.2565, 0.4025, 0.2565, 0.4534, 0.237, 0.5005, 0.201, 0.5365, 0.1539, 0.556, 0.103, 0.556, 0.0559, 0.5365, 0.01987, 0.5005, 0.0003787, 0.4534, 0.0003787, 0.4025, 0.01987, 0.3554, 0.0559, 0.3194, 0.9134, 0.6233, 0.9134, 0.6628, 0.8983, 0.6994, 0.8703, 0.7273, 0.8338, 0.7424, 0.7943, 0.7424, 0.7578, 0.7273, 0.7299, 0.6994, 0.7148, 0.6628, 0.7148, 0.6233, 0.7299, 0.5868, 0.7578, 0.5589, 0.7943, 0.5438, 0.8338, 0.5438, 0.8703, 0.5589, 0.8983, 0.5868, 0.199, 0.6758, 0.1839, 0.7124, 0.156, 0.7403, 0.1195, 0.7554, 0.07995, 0.7554, 0.04344, 0.7403, 0.0155, 0.7124, 0.0003787, 0.6758, 0.0003787, 0.6363, 0.0155, 0.5998, 0.04344, 0.5719, 0.07995, 0.5568, 0.1195, 0.5568, 0.156, 0.5719, 0.1839, 0.5998, 0.199, 0.6363, 0.03491, 0.7684, 0.0129, 0.7901, 0.01244, 0.7898, 0.0346, 0.7679, 0.7072, 0.8154, 0.7149, 0.7952, 0.7152, 0.7954, 0.7076, 0.8155, 0.5274, 0.8712, 0.5497, 0.8943, 0.5493, 0.8948, 0.5269, 0.8715, 0.0129, 0.7901, 0.0009246, 0.8187, 0.0003801, 0.8186, 0.01244, 0.7898, 0.6912, 0.7796, 0.6791, 0.8094, 0.6785, 0.8093, 0.6907, 0.7793, 0.0009246, 0.8187, 0.000918, 0.8496, 0.0003787, 0.8497, 0.0003801, 0.8186, 0.5512, 0.8563, 0.5436, 0.8368, 0.544, 0.8367, 0.5515, 0.8561, 0.000918, 0.8496, 0.01285, 0.878, 0.0124, 0.8784, 0.0003787, 0.8497, 0.7149, 0.7952, 0.7293, 0.7798, 0.7295, 0.7801, 0.7152, 0.7954, 0.5159, 0.8413, 0.5274, 0.8712, 0.5269, 0.8715, 0.5153, 0.8414, 0.01285, 0.878, 0.03474, 0.8997, 0.03444, 0.9002, 0.0124, 0.8784, 0.7134, 0.7565, 0.6912, 0.7796, 0.6907, 0.7793, 0.7131, 0.756, 0.03474, 0.8997, 0.0632, 0.9114, 0.0631, 0.9119, 0.03444, 0.9002, 0.48, 0.4062, 0.4798, 0.442, 0.4792, 0.4419, 0.4793, 0.4064, 0.5248, 0.1067, 0.5246, 0.1425, 0.524, 0.1424, 0.5241, 0.1069, 0.5436, 0.8368, 0.5446, 0.8154, 0.545, 0.8155, 0.544, 0.8367, 0.5135, 0.4494, 0.5137, 0.3997, 0.5146, 0.3995, 0.5144, 0.4496, 0.5583, 0.1499, 0.5585, 0.1002, 0.5594, 0.09997, 0.5592, 0.1501, 0.5165, 0.8094, 0.5159, 0.8413, 0.5153, 0.8414, 0.516, 0.8093, 0.5446, 0.8154, 0.5523, 0.7952, 0.5527, 0.7954, 0.545, 0.8155, 0.4798, 0.442, 0.4655, 0.4752, 0.4649, 0.4748, 0.4792, 0.4419, 0.5246, 0.1425, 0.5103, 0.1757, 0.5097, 0.1753, 0.524, 0.1424, 0.5286, 0.7796, 0.5165, 0.8094, 0.516, 0.8093, 0.5281, 0.7793, 0.4938, 0.4952, 0.5135, 0.4494, 0.5144, 0.4496, 0.4945, 0.4957, 0.5386, 0.1957, 0.5583, 0.1499, 0.5592, 0.1501, 0.5393, 0.1962, 0.5523, 0.7952, 0.5667, 0.7798, 0.567, 0.7801, 0.5527, 0.7954, 0.4655, 0.4752, 0.439, 0.5005, 0.4387, 0.5, 0.4649, 0.4748, 0.5103, 0.1757, 0.4838, 0.201, 0.4835, 0.2005, 0.5097, 0.1753, 0.5509, 0.7565, 0.5286, 0.7796, 0.5281, 0.7793, 0.5505, 0.756, 0.4577, 0.53, 0.4938, 0.4952, 0.4945, 0.4957, 0.4582, 0.5308, 0.5025, 0.2305, 0.5386, 0.1957, 0.5393, 0.1962, 0.503, 0.2313, 0.3225, 0.9134, 0.3546, 0.9132, 0.3548, 0.9138, 0.3224, 0.914, 0.3492, 0.8857, 0.3283, 0.8858, 0.3284, 0.8854, 0.3491, 0.8853, 0.439, 0.5005, 0.4047, 0.5143, 0.4045, 0.5136, 0.4387, 0.5, 0.4838, 0.201, 0.4495, 0.2148, 0.4493, 0.2141, 0.4835, 0.2005, 0.411, 0.5488, 0.4577, 0.53, 0.4582, 0.5308, 0.4112, 0.5496, 0.4558, 0.2493, 0.5025, 0.2305, 0.503, 0.2313, 0.456, 0.2501, 0.3546, 0.9132, 0.3841, 0.9006, 0.3844, 0.901, 0.3548, 0.9138, 0.4047, 0.5143, 0.3674, 0.5142, 0.3675, 0.5135, 0.4045, 0.5136, 0.4495, 0.2148, 0.4122, 0.2147, 0.4123, 0.214, 0.4493, 0.2141, 0.3683, 0.8774, 0.3492, 0.8857, 0.3491, 0.8853, 0.3681, 0.8771, 0.3606, 0.5488, 0.411, 0.5488, 0.4112, 0.5496, 0.3604, 0.5496, 0.4054, 0.2493, 0.4558, 0.2493, 0.456, 0.2501, 0.4052, 0.2501, 0.3841, 0.9006, 0.4062, 0.8774, 0.4067, 0.8777, 0.3844, 0.901, 0.3674, 0.5142, 0.3329, 0.5008, 0.3333, 0.5002, 0.3675, 0.5135, 0.4122, 0.2147, 0.3777, 0.2013, 0.3781, 0.2007, 0.4123, 0.214, 0.3825, 0.862, 0.3683, 0.8774, 0.3681, 0.8771, 0.3822, 0.8618, 0.3137, 0.53, 0.3606, 0.5488, 0.3604, 0.5496, 0.3132, 0.5308, 0.3585, 0.2305, 0.4054, 0.2493, 0.4052, 0.2501, 0.358, 0.2313, 0.4062, 0.8774, 0.418, 0.8476, 0.4186, 0.8477, 0.4067, 0.8777, 0.3329, 0.5008, 0.3064, 0.4755, 0.307, 0.4751, 0.3333, 0.5002, 0.3777, 0.2013, 0.3513, 0.176, 0.3518, 0.1756, 0.3781, 0.2007, 0.3898, 0.8418, 0.3825, 0.862, 0.3822, 0.8618, 0.3894, 0.8417, 0.2777, 0.495, 0.3137, 0.53, 0.3132, 0.5308, 0.2769, 0.4955, 0.3225, 0.1955, 0.3585, 0.2305, 0.358, 0.2313, 0.3217, 0.196, 0.418, 0.8476, 0.4185, 0.8157, 0.419, 0.8156, 0.4186, 0.8477, 0.3064, 0.4755, 0.2921, 0.4423, 0.2927, 0.4422, 0.307, 0.4751, 0.3513, 0.176, 0.3369, 0.1428, 0.3375, 0.1427, 0.3518, 0.1756, 0.3907, 0.8204, 0.3898, 0.8418, 0.3894, 0.8417, 0.3904, 0.8204, 0.2581, 0.4489, 0.2777, 0.495, 0.2769, 0.4955, 0.2573, 0.4491, 0.3029, 0.1494, 0.3225, 0.1955, 0.3217, 0.196, 0.3021, 0.1496, 0.1805, 0.2977, 0.2354, 0.2754, 0.236, 0.2763, 0.1808, 0.2987, 0.4185, 0.8157, 0.4069, 0.7859, 0.4073, 0.7856, 0.419, 0.8156, 0.2921, 0.4423, 0.292, 0.4064, 0.2926, 0.4065, 0.2927, 0.4422, 0.2354, 0.2754, 0.2775, 0.2339, 0.2784, 0.2344, 0.236, 0.2763, 0.3369, 0.1428, 0.3368, 0.1069, 0.3374, 0.107, 0.3375, 0.1427, 0.3832, 0.8008, 0.3907, 0.8204, 0.3904, 0.8204, 0.3828, 0.801, 0.2584, 0.399, 0.2581, 0.4489, 0.2573, 0.4491, 0.2575, 0.3989, 0.2775, 0.2339, 0.3003, 0.1794, 0.3013, 0.1796, 0.2784, 0.2344, 0.3032, 0.09953, 0.3029, 0.1494, 0.3021, 0.1496, 0.3023, 0.09935, 0.3003, 0.1794, 0.3003, 0.1203, 0.3013, 0.1201, 0.3013, 0.1796, 0.4069, 0.7859, 0.3846, 0.7629, 0.3849, 0.7624, 0.4073, 0.7856, 0.292, 0.4064, 0.3063, 0.3734, 0.3068, 0.3738, 0.2926, 0.4065, 0.3003, 0.1203, 0.2776, 0.06587, 0.2785, 0.06528, 0.3013, 0.1201, 0.3368, 0.1069, 0.3511, 0.07393, 0.3516, 0.0743, 0.3374, 0.107, 0.3685, 0.786, 0.3832, 0.8008, 0.3828, 0.801, 0.3683, 0.7863, 0.2783, 0.3534, 0.2584, 0.399, 0.2575, 0.3989, 0.2775, 0.3529, 0.2776, 0.06587, 0.2358, 0.02418, 0.2363, 0.0233, 0.2785, 0.06528, 0.3231, 0.0539, 0.3032, 0.09953, 0.3023, 0.09935, 0.3223, 0.05339, 0.2358, 0.02418, 0.1811, 0.001566, 0.1813, 0.0005304, 0.2363, 0.0233, 0.3846, 0.7629, 0.3549, 0.7504, 0.355, 0.7498, 0.3849, 0.7624, 0.3063, 0.3734, 0.3329, 0.3487, 0.3332, 0.3493, 0.3068, 0.3738, 0.1811, 0.001566, 0.122, 0.001413, 0.1217, 0.0003787, 0.1813, 0.0005304, 0.3511, 0.07393, 0.3777, 0.04924, 0.378, 0.0498, 0.3516, 0.0743, 0.3492, 0.7781, 0.3685, 0.786, 0.3683, 0.7863, 0.3491, 0.7784, 0.3145, 0.3192, 0.2783, 0.3534, 0.2775, 0.3529, 0.314, 0.3184, 0.122, 0.001413, 0.06706, 0.02382, 0.06647, 0.02294, 0.1217, 0.0003787, 0.3593, 0.01966, 0.3231, 0.0539, 0.3223, 0.05339, 0.3588, 0.01891, 0.06706, 0.02382, 0.02477, 0.06555, 0.02389, 0.06497, 0.06647, 0.02294, 0.3549, 0.7504, 0.3227, 0.7504, 0.3226, 0.7499, 0.355, 0.7498, 0.3329, 0.3487, 0.3673, 0.3352, 0.3674, 0.3358, 0.3332, 0.3493, 0.02477, 0.06555, 0.001601, 0.1204, 0.0005599, 0.1202, 0.02389, 0.06497, 0.3777, 0.04924, 0.4121, 0.03567, 0.4123, 0.03634, 0.378, 0.0498, 0.3281, 0.7783, 0.3492, 0.7781, 0.3491, 0.7784, 0.3282, 0.7787, 0.3611, 0.3008, 0.3145, 0.3192, 0.314, 0.3184, 0.3609, 0.2999, 0.001601, 0.1204, 0.001415, 0.1798, 0.0003787, 0.18, 0.0005599, 0.1202, 0.4059, 0.001255, 0.3593, 0.01966, 0.3588, 0.01891, 0.4057, 0.0003787, 0.001415, 0.1798, 0.02424, 0.2345, 0.02337, 0.2351, 0.0003787, 0.18, 0.3227, 0.7504, 0.2929, 0.7629, 0.2926, 0.7625, 0.3226, 0.7499, 0.3673, 0.3352, 0.4046, 0.3353, 0.4045, 0.3359, 0.3674, 0.3358, 0.02424, 0.2345, 0.06635, 0.276, 0.06578, 0.2769, 0.02337, 0.2351, 0.4121, 0.03567, 0.4494, 0.03575, 0.4493, 0.03642, 0.4123, 0.03634, 0.3087, 0.7867, 0.3281, 0.7783, 0.3282, 0.7787, 0.3089, 0.787, 0.4113, 0.3008, 0.3611, 0.3008, 0.3609, 0.2999, 0.4115, 0.2999, 0.06635, 0.276, 0.1212, 0.2981, 0.121, 0.2991, 0.06578, 0.2769, 0.4561, 0.001301, 0.4059, 0.001255, 0.4057, 0.0003787, 0.4563, 0.0004211, 0.1212, 0.2981, 0.1805, 0.2977, 0.1808, 0.2987, 0.121, 0.2991, 0.2929, 0.7629, 0.2701, 0.7859, 0.2696, 0.7856, 0.2926, 0.7625, 0.4046, 0.3353, 0.4391, 0.3486, 0.4387, 0.3492, 0.4045, 0.3359, 0.4494, 0.03575, 0.4839, 0.04909, 0.4835, 0.04967, 0.4493, 0.03642, 0.2938, 0.8019, 0.3087, 0.7867, 0.3089, 0.787, 0.2941, 0.8021, 0.458, 0.3193, 0.4113, 0.3008, 0.4115, 0.2999, 0.4585, 0.3185, 0.5028, 0.01978, 0.4561, 0.001301, 0.4563, 0.0004211, 0.5033, 0.01902, 0.2701, 0.7859, 0.2578, 0.8159, 0.2573, 0.8158, 0.2696, 0.7856, 0.4391, 0.3486, 0.4656, 0.3734, 0.4651, 0.3738, 0.4387, 0.3492, 0.4839, 0.04909, 0.5104, 0.07386, 0.5099, 0.07425, 0.4835, 0.04967, 0.2858, 0.8217, 0.2938, 0.8019, 0.2941, 0.8021, 0.2862, 0.8218, 0.4941, 0.3539, 0.458, 0.3193, 0.4585, 0.3185, 0.4949, 0.3534, 0.5389, 0.05437, 0.5028, 0.01978, 0.5033, 0.01902, 0.5397, 0.05385, 0.2578, 0.8159, 0.2578, 0.8483, 0.2573, 0.8484, 0.2573, 0.8158, 0.4656, 0.3734, 0.48, 0.4062, 0.4793, 0.4064, 0.4651, 0.3738, 0.5104, 0.07386, 0.5248, 0.1067, 0.5241, 0.1069, 0.5099, 0.07425, 0.2858, 0.843, 0.2858, 0.8217, 0.2862, 0.8218, 0.2862, 0.843, 0.5137, 0.3997, 0.4941, 0.3539, 0.4949, 0.3534, 0.5146, 0.3995, 0.5585, 0.1002, 0.5389, 0.05437, 0.5397, 0.05385, 0.5594, 0.09997, 0.7381, 0.49, 0.7564, 0.4459, 0.7572, 0.446, 0.7388, 0.4905, 0.2578, 0.8483, 0.2701, 0.8782, 0.2696, 0.8785, 0.2573, 0.8484, 0.7564, 0.4459, 0.7565, 0.398, 0.7573, 0.3978, 0.7572, 0.446, 0.294, 0.8627, 0.2858, 0.843, 0.2862, 0.843, 0.2943, 0.8625, 0.7565, 0.398, 0.7383, 0.3537, 0.739, 0.3532, 0.7573, 0.3978, 0.7383, 0.3537, 0.7046, 0.3197, 0.7051, 0.319, 0.739, 0.3532, 0.2701, 0.8782, 0.2928, 0.9011, 0.2925, 0.9015, 0.2696, 0.8785, 0.7046, 0.3197, 0.6605, 0.301, 0.6607, 0.3002, 0.7051, 0.319, 0.3089, 0.8777, 0.294, 0.8627, 0.2943, 0.8625, 0.3091, 0.8774, 0.6605, 0.301, 0.6126, 0.3007, 0.6125, 0.2999, 0.6607, 0.3002, 0.6126, 0.3007, 0.5683, 0.3188, 0.5678, 0.3181, 0.6125, 0.2999, 0.2928, 0.9011, 0.3225, 0.9134, 0.3224, 0.914, 0.2925, 0.9015, 0.5683, 0.3188, 0.5343, 0.3528, 0.5336, 0.3523, 0.5678, 0.3181, 0.3283, 0.8858, 0.3089, 0.8777, 0.3091, 0.8774, 0.3284, 0.8854, 0.5343, 0.3528, 0.5162, 0.3973, 0.5153, 0.3971, 0.5336, 0.3523, 0.7293, 0.7798, 0.7482, 0.7713, 0.7483, 0.7717, 0.7295, 0.7801, 0.5162, 0.3973, 0.5165, 0.4453, 0.5157, 0.4455, 0.5153, 0.3971, 0.7428, 0.7438, 0.7134, 0.7565, 0.7131, 0.756, 0.7427, 0.7433, 0.5165, 0.4453, 0.5347, 0.4897, 0.534, 0.4902, 0.5157, 0.4455, 0.5347, 0.4897, 0.5685, 0.5238, 0.568, 0.5245, 0.534, 0.4902, 0.5685, 0.5238, 0.6126, 0.5422, 0.6125, 0.543, 0.568, 0.5245, 0.7482, 0.7713, 0.7689, 0.7712, 0.7688, 0.7715, 0.7483, 0.7717, 0.6126, 0.5422, 0.6604, 0.5422, 0.6605, 0.543, 0.6125, 0.543, 0.7747, 0.7437, 0.7428, 0.7438, 0.7427, 0.7433, 0.7748, 0.7432, 0.6604, 0.5422, 0.7044, 0.5239, 0.7049, 0.5246, 0.6605, 0.543, 0.7044, 0.5239, 0.7381, 0.49, 0.7388, 0.4905, 0.7049, 0.5246, 0.7689, 0.7712, 0.7881, 0.7794, 0.7879, 0.7797, 0.7688, 0.7715, 0.8042, 0.7561, 0.7747, 0.7437, 0.7748, 0.7432, 0.8046, 0.7557, 0.5667, 0.7798, 0.5857, 0.7713, 0.5858, 0.7717, 0.567, 0.7801, 0.5802, 0.7438, 0.5509, 0.7565, 0.5505, 0.756, 0.5801, 0.7433, 0.7881, 0.7794, 0.803, 0.7944, 0.8027, 0.7946, 0.7879, 0.7797, 0.8269, 0.779, 0.8042, 0.7561, 0.8046, 0.7557, 0.8273, 0.7787, 0.5857, 0.7713, 0.6064, 0.7712, 0.6063, 0.7715, 0.5858, 0.7717, 0.803, 0.7944, 0.8111, 0.8141, 0.8107, 0.8142, 0.8027, 0.7946, 0.6122, 0.7437, 0.5802, 0.7438, 0.5801, 0.7433, 0.6123, 0.7432, 0.8391, 0.8089, 0.8269, 0.779, 0.8273, 0.7787, 0.8397, 0.8088, 0.6064, 0.7712, 0.6256, 0.7794, 0.6254, 0.7797, 0.6063, 0.7715, 0.8111, 0.8141, 0.8111, 0.8355, 0.8107, 0.8354, 0.8107, 0.8142, 0.6417, 0.7561, 0.6122, 0.7437, 0.6123, 0.7432, 0.642, 0.7557, 0.8391, 0.8413, 0.8391, 0.8089, 0.8397, 0.8088, 0.8397, 0.8414, 0.6256, 0.7794, 0.6404, 0.7944, 0.6401, 0.7946, 0.6254, 0.7797, 0.8111, 0.8355, 0.8031, 0.8553, 0.8028, 0.8551, 0.8107, 0.8354, 0.6643, 0.779, 0.6417, 0.7561, 0.642, 0.7557, 0.6648, 0.7787, 0.8268, 0.8713, 0.8391, 0.8413, 0.8397, 0.8414, 0.8273, 0.8716, 0.6404, 0.7944, 0.6485, 0.8141, 0.6481, 0.8142, 0.6401, 0.7946, 0.8031, 0.8553, 0.7882, 0.8706, 0.788, 0.8703, 0.8028, 0.8551, 0.6766, 0.8089, 0.6643, 0.779, 0.6648, 0.7787, 0.6771, 0.8088, 0.804, 0.8944, 0.8268, 0.8713, 0.8273, 0.8716, 0.8043, 0.8948, 0.6485, 0.8141, 0.6486, 0.8355, 0.6482, 0.8354, 0.6481, 0.8142, 0.7882, 0.8706, 0.7687, 0.879, 0.7686, 0.8786, 0.788, 0.8703, 0.6766, 0.8413, 0.6766, 0.8089, 0.6771, 0.8088, 0.6771, 0.8414, 0.7741, 0.9069, 0.804, 0.8944, 0.8043, 0.8948, 0.7743, 0.9074, 0.6486, 0.8355, 0.6405, 0.8553, 0.6402, 0.8551, 0.6482, 0.8354, 0.7687, 0.879, 0.7477, 0.8792, 0.7477, 0.8788, 0.7686, 0.8786, 0.6642, 0.8713, 0.6766, 0.8413, 0.6771, 0.8414, 0.6647, 0.8716, 0.7419, 0.9069, 0.7741, 0.9069, 0.7743, 0.9074, 0.7417, 0.9074, 0.6405, 0.8553, 0.6257, 0.8706, 0.6254, 0.8703, 0.6402, 0.8551, 0.7477, 0.8792, 0.7283, 0.8712, 0.7285, 0.8709, 0.7477, 0.8788, 0.6414, 0.8944, 0.6642, 0.8713, 0.6647, 0.8716, 0.6418, 0.8948, 0.7122, 0.8943, 0.7419, 0.9069, 0.7417, 0.9074, 0.7119, 0.8948, 0.0632, 0.9114, 0.09401, 0.9114, 0.09412, 0.9119, 0.0631, 0.9119, 0.6257, 0.8706, 0.6062, 0.879, 0.6061, 0.8786, 0.6254, 0.8703, 0.09401, 0.9114, 0.1225, 0.8996, 0.1228, 0.9001, 0.09412, 0.9119, 0.7283, 0.8712, 0.7137, 0.8563, 0.714, 0.8561, 0.7285, 0.8709, 0.6116, 0.9069, 0.6414, 0.8944, 0.6418, 0.8948, 0.6117, 0.9074, 0.1225, 0.8996, 0.1444, 0.8779, 0.1448, 0.8782, 0.1228, 0.9001, 0.6899, 0.8712, 0.7122, 0.8943, 0.7119, 0.8948, 0.6895, 0.8715, 0.1444, 0.8779, 0.1562, 0.8494, 0.1568, 0.8495, 0.1448, 0.8782, 0.6062, 0.879, 0.5851, 0.8792, 0.5852, 0.8788, 0.6061, 0.8786, 0.1562, 0.8494, 0.1562, 0.8187, 0.1568, 0.8186, 0.1568, 0.8495])
me_cylinder_013.use_remesh_preserve_volume = False
me_cylinder_013.use_remesh_preserve_attributes = False
me_cylinder_013.use_mirror_vertex_groups = False
me_cylinder_013.update()
me_cylinder_004 = bpy.data.meshes.new('Cylinder.004')
me_cylinder_004.from_pydata([(1.0, 2.211, 3.224), (1.0, 2.211, 8.696), (1.846, 2.043, 3.224), (1.846, 2.043, 8.696), (2.564, 1.564, 3.224), (2.564, 1.564, 8.696), (3.043, 0.8462, 3.224), (3.043, 0.8462, 8.696), (3.211, -1.27e-07, 3.224), (3.211, -1.27e-07, 8.696), (3.043, -0.8462, 3.224), (3.043, -0.8462, 8.696), (2.564, -1.564, 3.224), (2.564, -1.564, 8.696), (1.846, -2.043, 3.224), (1.846, -2.043, 8.696), (1.0, -2.211, 3.224), (1.0, -2.211, 8.696), (0.1538, -2.043, 3.224), (0.1538, -2.043, 8.696), (-0.5636, -1.564, 3.224), (-0.5636, -1.564, 8.696), (-1.043, -0.8462, 3.224), (-1.043, -0.8462, 8.696), (-1.211, -3.966e-09, 3.224), (-1.211, -3.966e-09, 8.696), (-1.043, 0.8462, 3.224), (-1.043, 0.8462, 8.696), (-0.5636, 1.564, 3.224), (-0.5636, 1.564, 8.696), (0.1538, 2.043, 3.224), (0.1538, 2.043, 8.696), (2.384e-07, 3.021, 3.579), (2.384e-07, 3.021, 27.42), (0.3906, 2.943, 3.579), (0.3906, 2.943, 27.42), (0.7217, 2.722, 3.579), (0.7217, 2.722, 27.42), (0.9429, 2.391, 3.579), (0.9429, 2.391, 27.42), (1.021, 2.0, 3.579), (1.021, 2.0, 27.42), (0.9429, 1.609, 3.579), (0.9429, 1.609, 27.42), (0.7217, 1.278, 3.579), (0.7217, 1.278, 27.42), (0.3906, 1.057, 3.579), (0.3906, 1.057, 27.42), (3.576e-07, 0.9794, 3.579), (3.576e-07, 0.9794, 27.42), (-0.3906, 1.057, 3.579), (-0.3906, 1.057, 27.42), (-0.7217, 1.278, 3.579), (-0.7217, 1.278, 27.42), (-0.9429, 1.609, 3.579), (-0.9429, 1.609, 27.42), (-1.021, 2.0, 3.579), (-1.021, 2.0, 27.42), (-0.9429, 2.391, 3.579), (-0.9429, 2.391, 27.42), (-0.7217, 2.722, 3.579), (-0.7217, 2.722, 27.42), (-0.3906, 2.943, 3.579), (-0.3906, 2.943, 27.42), (-2.0, 1.701, 3.299), (-2.0, 1.701, 14.7), (-1.349, 1.572, 3.299), (-1.349, 1.572, 14.7), (-0.7972, 1.203, 3.299), (-0.7972, 1.203, 14.7), (-0.4285, 0.6509, 3.299), (-0.4285, 0.6509, 14.7), (-0.299, -9.769e-08, 3.299), (-0.299, -9.769e-08, 14.7), (-0.4285, -0.6509, 3.299), (-0.4285, -0.6509, 14.7), (-0.7972, -1.203, 3.299), (-0.7972, -1.203, 14.7), (-1.349, -1.572, 3.299), (-1.349, -1.572, 14.7), (-2.0, -1.701, 3.299), (-2.0, -1.701, 14.7), (-2.651, -1.572, 3.299), (-2.651, -1.572, 14.7), (-3.203, -1.203, 3.299), (-3.203, -1.203, 14.7), (-3.572, -0.6509, 3.299), (-3.572, -0.6509, 14.7), (-3.701, -3.051e-09, 3.299), (-3.701, -3.051e-09, 14.7), (-3.572, 0.6509, 3.299), (-3.572, 0.6509, 14.7), (-3.203, 1.203, 3.299), (-3.203, 1.203, 14.7), (-2.651, 1.572, 3.299), (-2.651, 1.572, 14.7)], [], [(0, 1, 3, 2), (2, 3, 5, 4), (4, 5, 7, 6), (6, 7, 9, 8), (8, 9, 11, 10), (10, 11, 13, 12), (12, 13, 15, 14), (14, 15, 17, 16), (16, 17, 19, 18), (18, 19, 21, 20), (20, 21, 23, 22), (22, 23, 25, 24), (24, 25, 27, 26), (26, 27, 29, 28), (28, 29, 31, 30), (30, 31, 1, 0), (32, 33, 35, 34), (34, 35, 37, 36), (36, 37, 39, 38), (38, 39, 41, 40), (40, 41, 43, 42), (42, 43, 45, 44), (44, 45, 47, 46), (46, 47, 49, 48), (48, 49, 51, 50), (50, 51, 53, 52), (52, 53, 55, 54), (54, 55, 57, 56), (56, 57, 59, 58), (58, 59, 61, 60), (60, 61, 63, 62), (62, 63, 33, 32), (64, 65, 67, 66), (66, 67, 69, 68), (68, 69, 71, 70), (70, 71, 73, 72), (72, 73, 75, 74), (74, 75, 77, 76), (76, 77, 79, 78), (78, 79, 81, 80), (80, 81, 83, 82), (82, 83, 85, 84), (84, 85, 87, 86), (86, 87, 89, 88), (88, 89, 91, 90), (90, 91, 93, 92), (92, 93, 95, 94), (94, 95, 65, 64)])
_uv = me_cylinder_004.uv_layers.new(name='UVMap')
_uv.uv.foreach_set('vector', [0.7948, 0.7078, 0.7948, 0.4782, 0.8386, 0.4782, 0.8386, 0.7078, 1.0, 0.0, 1.0, 0.2296, 0.9664, 0.2296, 0.9664, 1e-08, 0.9664, 1e-08, 0.9664, 0.2296, 0.9225, 0.2296, 0.9225, 2e-08, 0.9225, 2e-08, 0.9225, 0.2296, 0.875, 0.2296, 0.875, 0.0, 0.875, 0.0, 0.875, 0.2296, 0.8312, 0.2296, 0.8312, 0.0, 0.4674, 0.7078, 0.4674, 0.4782, 0.501, 0.4782, 0.501, 0.7078, 0.501, 0.7078, 0.501, 0.4782, 0.5449, 0.4782, 0.5449, 0.7078, 0.5449, 0.7078, 0.5449, 0.4782, 0.5923, 0.4782, 0.5923, 0.7078, 0.5923, 0.7078, 0.5923, 0.4782, 0.6362, 0.4782, 0.6362, 0.7078, 0.6362, 0.7078, 0.6362, 0.4782, 0.6698, 0.4782, 0.6698, 0.7078, 0.1868, 0.7078, 0.1868, 0.4782, 0.2307, 0.4782, 0.2307, 0.7078, 0.2307, 0.7078, 0.2307, 0.4782, 0.2782, 0.4782, 0.2782, 0.7078, 0.2782, 0.7078, 0.2782, 0.4782, 0.3221, 0.4782, 0.3221, 0.7078, 0.6698, 0.7078, 0.6698, 0.4782, 0.7034, 0.4782, 0.7034, 0.7078, 0.7034, 0.7078, 0.7034, 0.4782, 0.7473, 0.4782, 0.7473, 0.7078, 0.7473, 0.7078, 0.7473, 0.4782, 0.7948, 0.4782, 0.7948, 0.7078, 0.05767, 1.0, 0.05767, 8e-08, 0.07792, 0.0, 0.07792, 1.0, 0.07792, 1.0, 0.07792, 0.0, 0.09342, 0.0, 0.09342, 1.0, 0.405, 1.0, 0.405, 0.0, 0.4252, 0.0, 0.4252, 1.0, 0.4252, 1.0, 0.4252, 0.0, 0.4471, 0.0, 0.4471, 1.0, 0.4471, 1.0, 0.4471, 0.0, 0.4674, 0.0, 0.4674, 1.0, 0.1868, 0.0, 0.1868, 1.0, 0.1713, 1.0, 0.1713, 1e-08, 0.1713, 1e-08, 0.1713, 1.0, 0.1511, 1.0, 0.1511, 1e-08, 0.1511, 1e-08, 0.1511, 1.0, 0.1292, 1.0, 0.1292, 0.0, 0.1292, 0.0, 0.1292, 1.0, 0.1089, 1.0, 0.1089, 1e-08, 0.1089, 1e-08, 0.1089, 1.0, 0.09342, 1.0, 0.09342, 1e-08, 0.3425, 1.0, 0.3425, 0.0, 0.3628, 0.0, 0.3628, 1.0, 0.3628, 1.0, 0.3628, 0.0, 0.3847, 0.0, 0.3847, 1.0, 0.3847, 1.0, 0.3847, 0.0, 0.405, 0.0, 0.405, 1.0, 3.625e-07, 1.0, 0.0, 8e-08, 0.0155, 8e-08, 0.0155, 1.0, 0.0155, 1.0, 0.0155, 8e-08, 0.03575, 8e-08, 0.03575, 1.0, 0.03575, 1.0, 0.03575, 8e-08, 0.05767, 8e-08, 0.05767, 1.0, 0.5011, 1e-08, 0.5011, 0.4782, 0.4674, 0.4782, 0.4674, 1e-08, 0.5973, 0.4782, 0.5973, 0.0, 0.6231, 0.0, 0.6231, 0.4782, 0.6231, 0.4782, 0.6231, 0.0, 0.6568, 0.0, 0.6568, 0.4782, 0.6568, 0.4782, 0.6568, 0.0, 0.6934, 4e-08, 0.6934, 0.4782, 0.6934, 0.4782, 0.6934, 4e-08, 0.7271, 4e-08, 0.7271, 0.4782, 0.1868, 0.4782, 0.1868, 4e-08, 0.2127, 4e-08, 0.2127, 0.4782, 0.2127, 0.4782, 0.2127, 4e-08, 0.2464, 4e-08, 0.2464, 0.4782, 0.2464, 0.4782, 0.2464, 4e-08, 0.283, 4e-08, 0.283, 0.4782, 0.283, 0.4782, 0.283, 4e-08, 0.3167, 4e-08, 0.3167, 0.4782, 0.3167, 0.4782, 0.3167, 4e-08, 0.3425, 0.0, 0.3425, 0.4782, 0.7271, 0.4782, 0.7271, 0.0, 0.7609, 0.0, 0.7609, 0.4782, 0.7609, 0.4782, 0.7609, 0.0, 0.7974, 0.0, 0.7974, 0.4782, 0.7974, 0.4782, 0.7974, 0.0, 0.8312, 4e-08, 0.8312, 0.4782, 0.5973, 0.0, 0.5973, 0.4782, 0.5714, 0.4782, 0.5714, 0.0, 0.5714, 0.0, 0.5714, 0.4782, 0.5377, 0.4782, 0.5377, 2e-08, 0.5377, 2e-08, 0.5377, 0.4782, 0.5011, 0.4782, 0.5011, 1e-08])
me_cylinder_004.use_remesh_preserve_volume = False
me_cylinder_004.use_remesh_preserve_attributes = False
me_cylinder_004.use_mirror_vertex_groups = False
me_cylinder_004.update()
me_cylinder = bpy.data.meshes.new('Cylinder')
me_cylinder.from_pydata([(0.0, 1.0, -14.0), (-4.75e-07, 5.0, 4.0), (0.1951, 0.9808, -14.0), (0.9755, 4.904, 4.0), (0.3827, 0.9239, -14.0), (1.913, 4.619, 4.0), (0.5556, 0.8315, -14.0), (2.778, 4.157, 4.0), (0.7071, 0.7071, -14.0), (3.536, 3.536, 4.0), (0.8315, 0.5556, -14.0), (4.157, 2.778, 4.0), (0.9239, 0.3827, -14.0), (4.619, 1.913, 4.0), (0.9808, 0.1951, -14.0), (4.904, 0.9755, 4.0), (1.0, 7.55e-08, -14.0), (5.0, -7.624e-07, 4.0), (0.9808, -0.1951, -14.0), (4.904, -0.9755, 4.0), (0.9239, -0.3827, -14.0), (4.619, -1.913, 4.0), (0.8315, -0.5556, -14.0), (4.157, -2.778, 4.0), (0.7071, -0.7071, -14.0), (3.536, -3.536, 4.0), (0.5556, -0.8315, -14.0), (2.778, -4.157, 4.0), (0.3827, -0.9239, -14.0), (1.913, -4.619, 4.0), (0.1951, -0.9808, -14.0), (0.9754, -4.904, 4.0), (-3.258e-07, -1.0, -14.0), (-2.104e-06, -5.0, 4.0), (-0.1951, -0.9808, -14.0), (-0.9755, -4.904, 4.0), (-0.3827, -0.9239, -14.0), (-1.913, -4.619, 4.0), (-0.5556, -0.8315, -14.0), (-2.778, -4.157, 4.0), (-0.7071, -0.7071, -14.0), (-3.536, -3.536, 4.0), (-0.8315, -0.5556, -14.0), (-4.157, -2.778, 4.0), (-0.9239, -0.3827, -14.0), (-4.619, -1.913, 4.0), (-0.9808, -0.1951, -14.0), (-4.904, -0.9754, 4.0), (-1.0, 9.656e-07, -14.0), (-5.0, 3.688e-06, 4.0), (-0.9808, 0.1951, -14.0), (-4.904, 0.9755, 4.0), (-0.9239, 0.3827, -14.0), (-4.619, 1.913, 4.0), (-0.8315, 0.5556, -14.0), (-4.157, 2.778, 4.0), (-0.7071, 0.7071, -14.0), (-3.536, 3.536, 4.0), (-0.5556, 0.8315, -14.0), (-2.778, 4.157, 4.0), (-0.3827, 0.9239, -14.0), (-1.913, 4.619, 4.0), (-0.1951, 0.9808, -14.0), (-0.9754, 4.904, 4.0), (0.0, 1.0, -3.0), (-3.562e-08, 1.3, -1.0), (-2.185e-07, 3.168, 2.9), (0.618, 3.107, 2.9), (0.2536, 1.275, -1.0), (0.1951, 0.9808, -3.0), (1.212, 2.927, 2.9), (0.4975, 1.201, -1.0), (0.3827, 0.9239, -3.0), (1.76, 2.634, 2.9), (0.7222, 1.081, -1.0), (0.5556, 0.8315, -3.0), (2.24, 2.24, 2.9), (0.9192, 0.9192, -1.0), (0.7071, 0.7071, -3.0), (2.634, 1.76, 2.9), (1.081, 0.7222, -1.0), (0.8315, 0.5556, -3.0), (2.927, 1.212, 2.9), (1.201, 0.4975, -1.0), (0.9239, 0.3827, -3.0), (3.107, 0.618, 2.9), (1.275, 0.2536, -1.0), (0.9808, 0.1951, -3.0), (3.168, -3.843e-07, 2.9), (1.3, 1.265e-08, -1.0), (1.0, 7.55e-08, -3.0), (3.107, -0.618, 2.9), (1.275, -0.2536, -1.0), (0.9808, -0.1951, -3.0), (2.927, -1.212, 2.9), (1.201, -0.4975, -1.0), (0.9239, -0.3827, -3.0), (2.634, -1.76, 2.9), (1.081, -0.7222, -1.0), (0.8315, -0.5556, -3.0), (2.24, -2.24, 2.9), (0.9192, -0.9192, -1.0), (0.7071, -0.7071, -3.0), (1.76, -2.634, 2.9), (0.7222, -1.081, -1.0), (0.5556, -0.8315, -3.0), (1.212, -2.927, 2.9), (0.4975, -1.201, -1.0), (0.3827, -0.9239, -3.0), (0.618, -3.107, 2.9), (0.2536, -1.275, -1.0), (0.1951, -0.9808, -3.0), (-1.251e-06, -3.168, 2.9), (-4.592e-07, -1.3, -1.0), (-3.258e-07, -1.0, -3.0), (-0.618, -3.107, 2.9), (-0.2536, -1.275, -1.0), (-0.1951, -0.9808, -3.0), (-1.212, -2.927, 2.9), (-0.4975, -1.201, -1.0), (-0.3827, -0.9239, -3.0), (-1.76, -2.634, 2.9), (-0.7222, -1.081, -1.0), (-0.5556, -0.8315, -3.0), (-2.24, -2.24, 2.9), (-0.9192, -0.9192, -1.0), (-0.7071, -0.7071, -3.0), (-2.634, -1.76, 2.9), (-1.081, -0.7222, -1.0), (-0.8315, -0.5556, -3.0), (-2.927, -1.212, 2.9), (-1.201, -0.4975, -1.0), (-0.9239, -0.3827, -3.0), (-3.107, -0.618, 2.9), (-1.275, -0.2536, -1.0), (-0.9808, -0.1951, -3.0), (-3.168, 2.436e-06, 2.9), (-1.3, 1.17e-06, -1.0), (-1.0, 9.656e-07, -3.0), (-3.107, 0.618, 2.9), (-1.275, 0.2536, -1.0), (-0.9808, 0.1951, -3.0), (-2.927, 1.212, 2.9), (-1.201, 0.4975, -1.0), (-0.9239, 0.3827, -3.0), (-2.634, 1.76, 2.9), (-1.081, 0.7222, -1.0), (-0.8315, 0.5556, -3.0), (-2.24, 2.24, 2.9), (-0.9192, 0.9192, -1.0), (-0.7071, 0.7071, -3.0), (-1.76, 2.634, 2.9), (-0.7222, 1.081, -1.0), (-0.5556, 0.8315, -3.0), (-1.212, 2.927, 2.9), (-0.4975, 1.201, -1.0), (-0.3827, 0.9239, -3.0), (-0.618, 3.107, 2.9), (-0.2536, 1.275, -1.0), (-0.1951, 0.9808, -3.0), (-1.075e-07, 1.905, 1.05), (0.3716, 1.868, 1.05), (0.729, 1.76, 1.05), (1.058, 1.584, 1.05), (1.347, 1.347, 1.05), (1.584, 1.058, 1.05), (1.76, 0.729, 1.05), (1.868, 0.3716, 1.05), (1.905, -1.141e-07, 1.05), (1.868, -0.3716, 1.05), (1.76, -0.729, 1.05), (1.584, -1.058, 1.05), (1.347, -1.347, 1.05), (1.058, -1.584, 1.05), (0.729, -1.76, 1.05), (0.3716, -1.868, 1.05), (-7.282e-07, -1.905, 1.05), (-0.3716, -1.868, 1.05), (-0.729, -1.76, 1.05), (-1.058, -1.584, 1.05), (-1.347, -1.347, 1.05), (-1.584, -1.058, 1.05), (-1.76, -0.729, 1.05), (-1.868, -0.3716, 1.05), (-1.905, 1.582e-06, 1.05), (-1.868, 0.3716, 1.05), (-1.76, 0.729, 1.05), (-1.584, 1.058, 1.05), (-1.347, 1.347, 1.05), (-1.058, 1.584, 1.05), (-0.729, 1.76, 1.05), (-0.3716, 1.868, 1.05), (-1.495e-07, 2.283, 1.975), (0.4454, 2.239, 1.975), (0.8736, 2.109, 1.975), (1.268, 1.898, 1.975), (1.614, 1.614, 1.975), (1.898, 1.268, 1.975), (2.109, 0.8736, 1.975), (2.239, 0.4454, 1.975), (2.283, -1.937e-07, 1.975), (2.239, -0.4454, 1.975), (2.109, -0.8736, 1.975), (1.898, -1.268, 1.975), (1.614, -1.614, 1.975), (1.268, -1.898, 1.975), (0.8736, -2.109, 1.975), (0.4454, -2.239, 1.975), (-8.933e-07, -2.283, 1.975), (-0.4454, -2.239, 1.975), (-0.8736, -2.109, 1.975), (-1.268, -1.898, 1.975), (-1.614, -1.614, 1.975), (-1.898, -1.268, 1.975), (-2.109, -0.8736, 1.975), (-2.239, -0.4454, 1.975), (-2.283, 1.838e-06, 1.975), (-2.239, 0.4454, 1.975), (-2.109, 0.8736, 1.975), (-1.898, 1.268, 1.975), (-1.614, 1.614, 1.975), (-1.268, 1.898, 1.975), (-0.8736, 2.109, 1.975), (-0.4454, 2.239, 1.975), (0.8779, 4.414, 4.2), (-4.252e-07, 4.5, 4.2), (1.722, 4.157, 4.2), (2.5, 3.742, 4.2), (3.182, 3.182, 4.2), (3.742, 2.5, 4.2), (4.157, 1.722, 4.2), (4.414, 0.8779, 4.2), (4.5, -6.4e-07, 4.2), (4.414, -0.8779, 4.2), (4.157, -1.722, 4.2), (3.742, -2.5, 4.2), (3.182, -3.182, 4.2), (2.5, -3.742, 4.2), (1.722, -4.157, 4.2), (0.8779, -4.414, 4.2), (-1.892e-06, -4.5, 4.2), (-0.8779, -4.414, 4.2), (-1.722, -4.157, 4.2), (-2.5, -3.742, 4.2), (-3.182, -3.182, 4.2), (-3.742, -2.5, 4.2), (-4.157, -1.722, 4.2), (-4.414, -0.8779, 4.2), (-4.5, 3.365e-06, 4.2), (-4.414, 0.8779, 4.2), (-4.157, 1.722, 4.2), (-3.742, 2.5, 4.2), (-3.182, 3.182, 4.2), (-2.5, 3.742, 4.2), (-1.722, 4.157, 4.2), (-0.8779, 4.414, 4.2), (0.0, 1.0, -14.0), (-4.75e-07, 5.0, 4.0), (0.0, 1.0, -3.0), (-3.562e-08, 1.3, -1.0), (-2.185e-07, 3.168, 2.9), (-1.075e-07, 1.905, 1.05), (-1.495e-07, 2.283, 1.975), (-4.252e-07, 4.5, 4.2)], [], [(66, 1, 3, 67), (67, 3, 5, 70), (70, 5, 7, 73), (73, 7, 9, 76), (76, 9, 11, 79), (79, 11, 13, 82), (82, 13, 15, 85), (85, 15, 17, 88), (88, 17, 19, 91), (91, 19, 21, 94), (94, 21, 23, 97), (97, 23, 25, 100), (100, 25, 27, 103), (103, 27, 29, 106), (106, 29, 31, 109), (109, 31, 33, 112), (112, 33, 35, 115), (115, 35, 37, 118), (118, 37, 39, 121), (121, 39, 41, 124), (124, 41, 43, 127), (127, 43, 45, 130), (130, 45, 47, 133), (133, 47, 49, 136), (136, 49, 51, 139), (139, 51, 53, 142), (142, 53, 55, 145), (145, 55, 57, 148), (148, 57, 59, 151), (151, 59, 61, 154), (5, 3, 224, 226), (154, 61, 63, 157), (157, 63, 1, 66), (62, 159, 64, 0), (159, 158, 65, 64), (223, 157, 66, 192), (60, 156, 159, 62), (156, 155, 158, 159), (222, 154, 157, 223), (58, 153, 156, 60), (153, 152, 155, 156), (221, 151, 154, 222), (56, 150, 153, 58), (150, 149, 152, 153), (220, 148, 151, 221), (54, 147, 150, 56), (147, 146, 149, 150), (219, 145, 148, 220), (52, 144, 147, 54), (144, 143, 146, 147), (218, 142, 145, 219), (50, 141, 144, 52), (141, 140, 143, 144), (217, 139, 142, 218), (48, 138, 141, 50), (138, 137, 140, 141), (216, 136, 139, 217), (46, 135, 138, 48), (135, 134, 137, 138), (215, 133, 136, 216), (44, 132, 135, 46), (132, 131, 134, 135), (214, 130, 133, 215), (42, 129, 132, 44), (129, 128, 131, 132), (213, 127, 130, 214), (40, 126, 129, 42), (126, 125, 128, 129), (212, 124, 127, 213), (38, 123, 126, 40), (123, 122, 125, 126), (211, 121, 124, 212), (36, 120, 123, 38), (120, 119, 122, 123), (210, 118, 121, 211), (34, 117, 120, 36), (117, 116, 119, 120), (209, 115, 118, 210), (32, 114, 117, 34), (114, 113, 116, 117), (208, 112, 115, 209), (30, 111, 114, 32), (111, 110, 113, 114), (207, 109, 112, 208), (28, 108, 111, 30), (108, 107, 110, 111), (206, 106, 109, 207), (26, 105, 108, 28), (105, 104, 107, 108), (205, 103, 106, 206), (24, 102, 105, 26), (102, 101, 104, 105), (204, 100, 103, 205), (22, 99, 102, 24), (99, 98, 101, 102), (203, 97, 100, 204), (20, 96, 99, 22), (96, 95, 98, 99), (202, 94, 97, 203), (18, 93, 96, 20), (93, 92, 95, 96), (201, 91, 94, 202), (16, 90, 93, 18), (90, 89, 92, 93), (200, 88, 91, 201), (14, 87, 90, 16), (87, 86, 89, 90), (199, 85, 88, 200), (12, 84, 87, 14), (84, 83, 86, 87), (198, 82, 85, 199), (10, 81, 84, 12), (81, 80, 83, 84), (197, 79, 82, 198), (8, 78, 81, 10), (78, 77, 80, 81), (196, 76, 79, 197), (6, 75, 78, 8), (75, 74, 77, 78), (195, 73, 76, 196), (4, 72, 75, 6), (72, 71, 74, 75), (194, 70, 73, 195), (2, 69, 72, 4), (69, 68, 71, 72), (193, 67, 70, 194), (0, 64, 69, 2), (64, 65, 68, 69), (192, 66, 67, 193), (65, 160, 161, 68), (68, 161, 162, 71), (71, 162, 163, 74), (74, 163, 164, 77), (77, 164, 165, 80), (80, 165, 166, 83), (83, 166, 167, 86), (86, 167, 168, 89), (89, 168, 169, 92), (92, 169, 170, 95), (95, 170, 171, 98), (98, 171, 172, 101), (101, 172, 173, 104), (104, 173, 174, 107), (107, 174, 175, 110), (110, 175, 176, 113), (113, 176, 177, 116), (116, 177, 178, 119), (119, 178, 179, 122), (122, 179, 180, 125), (125, 180, 181, 128), (128, 181, 182, 131), (131, 182, 183, 134), (134, 183, 184, 137), (137, 184, 185, 140), (140, 185, 186, 143), (143, 186, 187, 146), (146, 187, 188, 149), (149, 188, 189, 152), (152, 189, 190, 155), (155, 190, 191, 158), (158, 191, 160, 65), (160, 192, 193, 161), (161, 193, 194, 162), (162, 194, 195, 163), (163, 195, 196, 164), (164, 196, 197, 165), (165, 197, 198, 166), (166, 198, 199, 167), (167, 199, 200, 168), (168, 200, 201, 169), (169, 201, 202, 170), (170, 202, 203, 171), (171, 203, 204, 172), (172, 204, 205, 173), (173, 205, 206, 174), (174, 206, 207, 175), (175, 207, 208, 176), (176, 208, 209, 177), (177, 209, 210, 178), (178, 210, 211, 179), (179, 211, 212, 180), (180, 212, 213, 181), (181, 213, 214, 182), (182, 214, 215, 183), (183, 215, 216, 184), (184, 216, 217, 185), (185, 217, 218, 186), (186, 218, 219, 187), (187, 219, 220, 188), (188, 220, 221, 189), (189, 221, 222, 190), (190, 222, 223, 191), (191, 223, 192, 160), (224, 225, 255, 254, 253, 252, 251, 250, 249, 248, 247, 246, 245, 244, 243, 242, 241, 240, 239, 238, 237, 236, 235, 234, 233, 232, 231, 230, 229, 228, 227, 226), (23, 21, 234, 235), (41, 39, 243, 244), (59, 57, 252, 253), (15, 13, 230, 231), (33, 31, 239, 240), (51, 49, 248, 249), (7, 5, 226, 227), (25, 23, 235, 236), (43, 41, 244, 245), (61, 59, 253, 254), (17, 15, 231, 232), (35, 33, 240, 241), (53, 51, 249, 250), (9, 7, 227, 228), (27, 25, 236, 237), (45, 43, 245, 246), (63, 61, 254, 255), (19, 17, 232, 233), (37, 35, 241, 242), (55, 53, 250, 251), (11, 9, 228, 229), (29, 27, 237, 238), (47, 45, 246, 247), (3, 1, 225, 224), (1, 63, 255, 225), (21, 19, 233, 234), (39, 37, 242, 243), (57, 55, 251, 252), (13, 11, 229, 230), (31, 29, 238, 239), (49, 47, 247, 248), (1, 225, 263, 257), (65, 160, 261, 259), (66, 1, 257, 260), (160, 192, 262, 261), (65, 64, 258, 259), (66, 192, 262, 260), (64, 0, 256, 258)])
me_cylinder.polygons.foreach_set('material_index', [1, 1, 1, 1, 1, 1, 1, 1, 1, 1, 1, 1, 1, 1, 1, 1, 1, 1, 1, 1, 1, 1, 1, 1, 1, 1, 1, 1, 1, 1, 1, 1, 1, 1, 1, 1, 1, 1, 1, 1, 1, 1, 1, 1, 1, 1, 1, 1, 1, 1, 1, 1, 1, 1, 1, 1, 1, 1, 1, 1, 1, 1, 1, 1, 1, 1, 1, 1, 1, 1, 1, 1, 1, 1, 1, 1, 1, 1, 1, 1, 1, 1, 1, 1, 1, 1, 1, 1, 1, 1, 1, 1, 1, 1, 1, 1, 1, 1, 1, 1, 1, 1, 1, 1, 1, 1, 1, 1, 1, 1, 1, 1, 1, 1, 1, 1, 1, 1, 1, 1, 1, 1, 1, 1, 1, 1, 1, 1, 1, 1, 1, 1, 1, 1, 1, 1, 1, 1, 1, 1, 1, 1, 1, 1, 1, 1, 1, 1, 1, 1, 1, 1, 1, 1, 1, 1, 1, 1, 1, 1, 1, 1, 1, 1, 1, 1, 1, 1, 1, 1, 1, 1, 1, 1, 1, 1, 1, 1, 1, 1, 1, 1, 1, 1, 1, 1, 1, 1, 1, 1, 1, 1, 1, 0, 1, 1, 1, 1, 1, 1, 1, 1, 1, 1, 1, 1, 1, 1, 1, 1, 1, 1, 1, 1, 1, 1, 1, 1, 1, 1, 1, 1, 1, 1, 1, 1, 1, 1, 1, 1, 1, 1])
_uv = me_cylinder.uv_layers.new(name='UVMap')
_uv.uv.foreach_set('vector', [0.6101, 0.6207, 0.6576, 0.6419, 0.645, 0.6607, 0.602, 0.6343, 0.602, 0.6343, 0.645, 0.6607, 0.6329, 0.6779, 0.5921, 0.6475, 0.5921, 0.6475, 0.6329, 0.6779, 0.6198, 0.6943, 0.5809, 0.66, 0.5809, 0.66, 0.6198, 0.6943, 0.6053, 0.7098, 0.5685, 0.6719, 0.5685, 0.6719, 0.6053, 0.7098, 0.5896, 0.7243, 0.5551, 0.6832, 0.5551, 0.6832, 0.5896, 0.7243, 0.5727, 0.7377, 0.5406, 0.6936, 0.5406, 0.6936, 0.5727, 0.7377, 0.5548, 0.75, 0.5253, 0.7033, 0.5253, 0.7033, 0.5548, 0.75, 0.5361, 0.7612, 0.5092, 0.7122, 0.5092, 0.7122, 0.5361, 0.7612, 0.5165, 0.7712, 0.4925, 0.7202, 0.4925, 0.7202, 0.5165, 0.7712, 0.4964, 0.7801, 0.4751, 0.7273, 0.4751, 0.7273, 0.4964, 0.7801, 0.4757, 0.7878, 0.4572, 0.7335, 0.4572, 0.7335, 0.4757, 0.7878, 0.4544, 0.7944, 0.4388, 0.7387, 0.4388, 0.7387, 0.4544, 0.7944, 0.4328, 0.7999, 0.4201, 0.7431, 0.4201, 0.7431, 0.4328, 0.7999, 0.4108, 0.8044, 0.401, 0.7465, 0.401, 0.7465, 0.4108, 0.8044, 0.3885, 0.8077, 0.3816, 0.7489, 0.3816, 0.7489, 0.3885, 0.8077, 0.3658, 0.8098, 0.362, 0.7504, 0.362, 0.7504, 0.3658, 0.8098, 0.343, 0.8109, 0.3422, 0.7509, 0.3422, 0.7509, 0.343, 0.8109, 0.3199, 0.8107, 0.3222, 0.7503, 0.3222, 0.7503, 0.3199, 0.8107, 0.2966, 0.8094, 0.3022, 0.7487, 0.3022, 0.7487, 0.2966, 0.8094, 0.2732, 0.8068, 0.2822, 0.746, 0.2822, 0.746, 0.2732, 0.8068, 0.2497, 0.8029, 0.2622, 0.7422, 0.2622, 0.7422, 0.2497, 0.8029, 0.2261, 0.7976, 0.2424, 0.7373, 0.2424, 0.7373, 0.2261, 0.7976, 0.2026, 0.7908, 0.2228, 0.7311, 0.2228, 0.7311, 0.2026, 0.7908, 0.1793, 0.7824, 0.2035, 0.7237, 0.2035, 0.7237, 0.1793, 0.7824, 0.1562, 0.7723, 0.1846, 0.715, 0.1846, 0.715, 0.1562, 0.7723, 0.1335, 0.7605, 0.1663, 0.705, 0.1663, 0.705, 0.1335, 0.7605, 0.1114, 0.7467, 0.1488, 0.6937, 0.1488, 0.6937, 0.1114, 0.7467, 0.09014, 0.731, 0.1322, 0.681, 0.1322, 0.681, 0.09014, 0.731, 0.06991, 0.7131, 0.1167, 0.6669, 0.1167, 0.6669, 0.06991, 0.7131, 0.05087, 0.6931, 0.1027, 0.6513, 0.6329, 0.6779, 0.645, 0.6607, 0.6552, 0.6677, 0.643, 0.6853, 0.1027, 0.6513, 0.05087, 0.6931, 0.03289, 0.6706, 0.09032, 0.6344, 0.09032, 0.6344, 0.03289, 0.6706, 0.01445, 0.6447, 0.08013, 0.6159, 0.2488, 0.000404, 0.2316, 0.4593, 0.2241, 0.4577, 0.2407, 0.0001128, 0.2316, 0.4593, 0.2022, 0.5286, 0.1944, 0.5237, 0.2241, 0.4577, 0.1272, 0.61, 0.09032, 0.6344, 0.08013, 0.6159, 0.1186, 0.5974, 0.2569, 0.0006921, 0.2393, 0.461, 0.2316, 0.4593, 0.2488, 0.000404, 0.2393, 0.461, 0.2104, 0.5333, 0.2022, 0.5286, 0.2316, 0.4593, 0.1373, 0.6222, 0.1027, 0.6513, 0.09032, 0.6344, 0.1272, 0.61, 0.265, 0.0009765, 0.2472, 0.4627, 0.2393, 0.461, 0.2569, 0.0006921, 0.2472, 0.4627, 0.2191, 0.5379, 0.2104, 0.5333, 0.2393, 0.461, 0.149, 0.6339, 0.1167, 0.6669, 0.1027, 0.6513, 0.1373, 0.6222, 0.2731, 0.001257, 0.2552, 0.4643, 0.2472, 0.4627, 0.265, 0.0009765, 0.2552, 0.4643, 0.2282, 0.5423, 0.2191, 0.5379, 0.2472, 0.4627, 0.1618, 0.6448, 0.1322, 0.681, 0.1167, 0.6669, 0.149, 0.6339, 0.2813, 0.001533, 0.2634, 0.4659, 0.2552, 0.4643, 0.2731, 0.001257, 0.2634, 0.4659, 0.2377, 0.5464, 0.2282, 0.5423, 0.2552, 0.4643, 0.1756, 0.6549, 0.1488, 0.6937, 0.1322, 0.681, 0.1618, 0.6448, 0.2894, 0.001804, 0.2717, 0.4674, 0.2634, 0.4659, 0.2813, 0.001533, 0.2717, 0.4674, 0.2475, 0.5503, 0.2377, 0.5464, 0.2634, 0.4659, 0.1903, 0.6642, 0.1663, 0.705, 0.1488, 0.6937, 0.1756, 0.6549, 0.2975, 0.00207, 0.2801, 0.4689, 0.2717, 0.4674, 0.2894, 0.001804, 0.2801, 0.4689, 0.2577, 0.5538, 0.2475, 0.5503, 0.2717, 0.4674, 0.2058, 0.6724, 0.1846, 0.715, 0.1663, 0.705, 0.1903, 0.6642, 0.3057, 0.00233, 0.2886, 0.4702, 0.2801, 0.4689, 0.2975, 0.00207, 0.2886, 0.4702, 0.2681, 0.5571, 0.2577, 0.5538, 0.2801, 0.4689, 0.2218, 0.6797, 0.2035, 0.7237, 0.1846, 0.715, 0.2058, 0.6724, 0.3138, 0.002585, 0.2972, 0.4715, 0.2886, 0.4702, 0.3057, 0.00233, 0.2972, 0.4715, 0.2788, 0.56, 0.2681, 0.5571, 0.2886, 0.4702, 0.2383, 0.6861, 0.2228, 0.7311, 0.2035, 0.7237, 0.2218, 0.6797, 0.322, 0.002835, 0.3059, 0.4726, 0.2972, 0.4715, 0.3138, 0.002585, 0.3059, 0.4726, 0.2897, 0.5625, 0.2788, 0.56, 0.2972, 0.4715, 0.2552, 0.6914, 0.2424, 0.7373, 0.2228, 0.7311, 0.2383, 0.6861, 0.3302, 0.003078, 0.3147, 0.4736, 0.3059, 0.4726, 0.322, 0.002835, 0.3147, 0.4736, 0.3008, 0.5647, 0.2897, 0.5625, 0.3059, 0.4726, 0.2723, 0.6959, 0.2622, 0.7422, 0.2424, 0.7373, 0.2552, 0.6914, 0.3383, 0.003315, 0.3235, 0.4745, 0.3147, 0.4736, 0.3302, 0.003078, 0.3235, 0.4745, 0.3121, 0.5666, 0.3008, 0.5647, 0.3147, 0.4736, 0.2897, 0.6993, 0.2822, 0.746, 0.2622, 0.7422, 0.2723, 0.6959, 0.3465, 0.003546, 0.3324, 0.4752, 0.3235, 0.4745, 0.3383, 0.003315, 0.3324, 0.4752, 0.3234, 0.568, 0.3121, 0.5666, 0.3235, 0.4745, 0.3071, 0.7019, 0.3022, 0.7487, 0.2822, 0.746, 0.2897, 0.6993, 0.3547, 0.003771, 0.3413, 0.4757, 0.3324, 0.4752, 0.3465, 0.003546, 0.3413, 0.4757, 0.3349, 0.569, 0.3234, 0.568, 0.3324, 0.4752, 0.3247, 0.7035, 0.3222, 0.7503, 0.3022, 0.7487, 0.3071, 0.7019, 0.3628, 0.00399, 0.3502, 0.4762, 0.3413, 0.4757, 0.3547, 0.003771, 0.3502, 0.4762, 0.3464, 0.5697, 0.3349, 0.569, 0.3413, 0.4757, 0.3422, 0.7043, 0.3422, 0.7509, 0.3222, 0.7503, 0.3247, 0.7035, 0.371, 0.004202, 0.3592, 0.4764, 0.3502, 0.4762, 0.3628, 0.00399, 0.3592, 0.4764, 0.3578, 0.57, 0.3464, 0.5697, 0.3502, 0.4762, 0.3596, 0.7041, 0.362, 0.7504, 0.3422, 0.7509, 0.3422, 0.7043, 0.3792, 0.004408, 0.3681, 0.4765, 0.3592, 0.4764, 0.371, 0.004202, 0.3681, 0.4765, 0.3693, 0.5698, 0.3578, 0.57, 0.3592, 0.4764, 0.3769, 0.7032, 0.3816, 0.7489, 0.362, 0.7504, 0.3596, 0.7041, 0.3873, 0.004607, 0.377, 0.4765, 0.3681, 0.4765, 0.3792, 0.004408, 0.377, 0.4765, 0.3807, 0.5694, 0.3693, 0.5698, 0.3681, 0.4765, 0.394, 0.7013, 0.401, 0.7465, 0.3816, 0.7489, 0.3769, 0.7032, 0.3955, 0.0048, 0.3859, 0.4763, 0.377, 0.4765, 0.3873, 0.004607, 0.3859, 0.4763, 0.392, 0.5685, 0.3807, 0.5694, 0.377, 0.4765, 0.4109, 0.6987, 0.4201, 0.7431, 0.401, 0.7465, 0.394, 0.7013, 0.4037, 0.004987, 0.3948, 0.476, 0.3859, 0.4763, 0.3955, 0.0048, 0.3948, 0.476, 0.4033, 0.5673, 0.392, 0.5685, 0.3859, 0.4763, 0.4275, 0.6953, 0.4388, 0.7387, 0.4201, 0.7431, 0.4109, 0.6987, 0.4118, 0.005167, 0.4036, 0.4755, 0.3948, 0.476, 0.4037, 0.004987, 0.4036, 0.4755, 0.4143, 0.5657, 0.4033, 0.5673, 0.3948, 0.476, 0.4438, 0.6911, 0.4572, 0.7335, 0.4388, 0.7387, 0.4275, 0.6953, 0.42, 0.005341, 0.4123, 0.4749, 0.4036, 0.4755, 0.4118, 0.005167, 0.4123, 0.4749, 0.4252, 0.5638, 0.4143, 0.5657, 0.4036, 0.4755, 0.4596, 0.6861, 0.4751, 0.7273, 0.4572, 0.7335, 0.4438, 0.6911, 0.4281, 0.00551, 0.421, 0.4742, 0.4123, 0.4749, 0.42, 0.005341, 0.421, 0.4742, 0.4359, 0.5616, 0.4252, 0.5638, 0.4123, 0.4749, 0.475, 0.6804, 0.4925, 0.7202, 0.4751, 0.7273, 0.4596, 0.6861, 0.4363, 0.005672, 0.4296, 0.4734, 0.421, 0.4742, 0.4281, 0.00551, 0.4296, 0.4734, 0.4463, 0.5591, 0.4359, 0.5616, 0.421, 0.4742, 0.4899, 0.674, 0.5092, 0.7122, 0.4925, 0.7202, 0.475, 0.6804, 0.4444, 0.005829, 0.4381, 0.4725, 0.4296, 0.4734, 0.4363, 0.005672, 0.4381, 0.4725, 0.4565, 0.5563, 0.4463, 0.5591, 0.4296, 0.4734, 0.5041, 0.667, 0.5253, 0.7033, 0.5092, 0.7122, 0.4899, 0.674, 0.4526, 0.005981, 0.4465, 0.4715, 0.4381, 0.4725, 0.4444, 0.005829, 0.4465, 0.4715, 0.4663, 0.5533, 0.4565, 0.5563, 0.4381, 0.4725, 0.5177, 0.6593, 0.5406, 0.6936, 0.5253, 0.7033, 0.5041, 0.667, 0.4607, 0.006128, 0.4548, 0.4704, 0.4465, 0.4715, 0.4526, 0.005981, 0.4548, 0.4704, 0.4759, 0.55, 0.4663, 0.5533, 0.4465, 0.4715, 0.5306, 0.651, 0.5551, 0.6832, 0.5406, 0.6936, 0.5177, 0.6593, 0.4688, 0.00627, 0.4629, 0.4693, 0.4548, 0.4704, 0.4607, 0.006128, 0.4629, 0.4693, 0.4852, 0.5465, 0.4759, 0.55, 0.4548, 0.4704, 0.5427, 0.6422, 0.5685, 0.6719, 0.5551, 0.6832, 0.5306, 0.651, 0.477, 0.006408, 0.471, 0.4681, 0.4629, 0.4693, 0.4688, 0.00627, 0.471, 0.4681, 0.4941, 0.5428, 0.4852, 0.5465, 0.4629, 0.4693, 0.5539, 0.6331, 0.5809, 0.66, 0.5685, 0.6719, 0.5427, 0.6422, 0.4851, 0.006542, 0.4788, 0.467, 0.471, 0.4681, 0.477, 0.006408, 0.4788, 0.467, 0.5026, 0.539, 0.4941, 0.5428, 0.471, 0.4681, 0.5641, 0.6235, 0.5921, 0.6475, 0.5809, 0.66, 0.5539, 0.6331, 0.4932, 0.006673, 0.4866, 0.4658, 0.4788, 0.467, 0.4851, 0.006542, 0.4866, 0.4658, 0.5108, 0.5351, 0.5026, 0.539, 0.4788, 0.467, 0.5733, 0.6138, 0.602, 0.6343, 0.5921, 0.6475, 0.5641, 0.6235, 0.5014, 0.006802, 0.4941, 0.4646, 0.4866, 0.4658, 0.4932, 0.006673, 0.4941, 0.4646, 0.5185, 0.531, 0.5108, 0.5351, 0.4866, 0.4658, 0.5812, 0.604, 0.6101, 0.6207, 0.602, 0.6343, 0.5733, 0.6138, 0.5185, 0.531, 0.5606, 0.5851, 0.5521, 0.5927, 0.5108, 0.5351, 0.5108, 0.5351, 0.5521, 0.5927, 0.543, 0.6003, 0.5026, 0.539, 0.5026, 0.539, 0.543, 0.6003, 0.5332, 0.6077, 0.4941, 0.5428, 0.4941, 0.5428, 0.5332, 0.6077, 0.5227, 0.6149, 0.4852, 0.5465, 0.4852, 0.5465, 0.5227, 0.6149, 0.5116, 0.6218, 0.4759, 0.55, 0.4759, 0.55, 0.5116, 0.6218, 0.4999, 0.6284, 0.4663, 0.5533, 0.4663, 0.5533, 0.4999, 0.6284, 0.4875, 0.6345, 0.4565, 0.5563, 0.4565, 0.5563, 0.4875, 0.6345, 0.4747, 0.6401, 0.4463, 0.5591, 0.4463, 0.5591, 0.4747, 0.6401, 0.4613, 0.6452, 0.4359, 0.5616, 0.4359, 0.5616, 0.4613, 0.6452, 0.4476, 0.6497, 0.4252, 0.5638, 0.4252, 0.5638, 0.4476, 0.6497, 0.4334, 0.6537, 0.4143, 0.5657, 0.4143, 0.5657, 0.4334, 0.6537, 0.4189, 0.657, 0.4033, 0.5673, 0.4033, 0.5673, 0.4189, 0.657, 0.4041, 0.6597, 0.392, 0.5685, 0.392, 0.5685, 0.4041, 0.6597, 0.389, 0.6617, 0.3807, 0.5694, 0.3807, 0.5694, 0.389, 0.6617, 0.3738, 0.663, 0.3693, 0.5698, 0.3693, 0.5698, 0.3738, 0.663, 0.3584, 0.6637, 0.3578, 0.57, 0.3578, 0.57, 0.3584, 0.6637, 0.343, 0.6636, 0.3464, 0.5697, 0.3464, 0.5697, 0.343, 0.6636, 0.3275, 0.6628, 0.3349, 0.569, 0.3349, 0.569, 0.3275, 0.6628, 0.312, 0.6612, 0.3234, 0.568, 0.3234, 0.568, 0.312, 0.6612, 0.2966, 0.6589, 0.3121, 0.5666, 0.3121, 0.5666, 0.2966, 0.6589, 0.2814, 0.6559, 0.3008, 0.5647, 0.3008, 0.5647, 0.2814, 0.6559, 0.2664, 0.6521, 0.2897, 0.5625, 0.2897, 0.5625, 0.2664, 0.6521, 0.2517, 0.6475, 0.2788, 0.56, 0.2788, 0.56, 0.2517, 0.6475, 0.2373, 0.6422, 0.2681, 0.5571, 0.2681, 0.5571, 0.2373, 0.6422, 0.2233, 0.6362, 0.2577, 0.5538, 0.2577, 0.5538, 0.2233, 0.6362, 0.2099, 0.6295, 0.2475, 0.5503, 0.2475, 0.5503, 0.2099, 0.6295, 0.1971, 0.6221, 0.2377, 0.5464, 0.2377, 0.5464, 0.1971, 0.6221, 0.1849, 0.6141, 0.2282, 0.5423, 0.2282, 0.5423, 0.1849, 0.6141, 0.1736, 0.6056, 0.2191, 0.5379, 0.2191, 0.5379, 0.1736, 0.6056, 0.163, 0.5967, 0.2104, 0.5333, 0.2104, 0.5333, 0.163, 0.5967, 0.1534, 0.5875, 0.2022, 0.5286, 0.2022, 0.5286, 0.1534, 0.5875, 0.1446, 0.5782, 0.1944, 0.5237, 0.5606, 0.5851, 0.5812, 0.604, 0.5733, 0.6138, 0.5521, 0.5927, 0.5521, 0.5927, 0.5733, 0.6138, 0.5641, 0.6235, 0.543, 0.6003, 0.543, 0.6003, 0.5641, 0.6235, 0.5539, 0.6331, 0.5332, 0.6077, 0.5332, 0.6077, 0.5539, 0.6331, 0.5427, 0.6422, 0.5227, 0.6149, 0.5227, 0.6149, 0.5427, 0.6422, 0.5306, 0.651, 0.5116, 0.6218, 0.5116, 0.6218, 0.5306, 0.651, 0.5177, 0.6593, 0.4999, 0.6284, 0.4999, 0.6284, 0.5177, 0.6593, 0.5041, 0.667, 0.4875, 0.6345, 0.4875, 0.6345, 0.5041, 0.667, 0.4899, 0.674, 0.4747, 0.6401, 0.4747, 0.6401, 0.4899, 0.674, 0.475, 0.6804, 0.4613, 0.6452, 0.4613, 0.6452, 0.475, 0.6804, 0.4596, 0.6861, 0.4476, 0.6497, 0.4476, 0.6497, 0.4596, 0.6861, 0.4438, 0.6911, 0.4334, 0.6537, 0.4334, 0.6537, 0.4438, 0.6911, 0.4275, 0.6953, 0.4189, 0.657, 0.4189, 0.657, 0.4275, 0.6953, 0.4109, 0.6987, 0.4041, 0.6597, 0.4041, 0.6597, 0.4109, 0.6987, 0.394, 0.7013, 0.389, 0.6617, 0.389, 0.6617, 0.394, 0.7013, 0.3769, 0.7032, 0.3738, 0.663, 0.3738, 0.663, 0.3769, 0.7032, 0.3596, 0.7041, 0.3584, 0.6637, 0.3584, 0.6637, 0.3596, 0.7041, 0.3422, 0.7043, 0.343, 0.6636, 0.343, 0.6636, 0.3422, 0.7043, 0.3247, 0.7035, 0.3275, 0.6628, 0.3275, 0.6628, 0.3247, 0.7035, 0.3071, 0.7019, 0.312, 0.6612, 0.312, 0.6612, 0.3071, 0.7019, 0.2897, 0.6993, 0.2966, 0.6589, 0.2966, 0.6589, 0.2897, 0.6993, 0.2723, 0.6959, 0.2814, 0.6559, 0.2814, 0.6559, 0.2723, 0.6959, 0.2552, 0.6914, 0.2664, 0.6521, 0.2664, 0.6521, 0.2552, 0.6914, 0.2383, 0.6861, 0.2517, 0.6475, 0.2517, 0.6475, 0.2383, 0.6861, 0.2218, 0.6797, 0.2373, 0.6422, 0.2373, 0.6422, 0.2218, 0.6797, 0.2058, 0.6724, 0.2233, 0.6362, 0.2233, 0.6362, 0.2058, 0.6724, 0.1903, 0.6642, 0.2099, 0.6295, 0.2099, 0.6295, 0.1903, 0.6642, 0.1756, 0.6549, 0.1971, 0.6221, 0.1971, 0.6221, 0.1756, 0.6549, 0.1618, 0.6448, 0.1849, 0.6141, 0.1849, 0.6141, 0.1618, 0.6448, 0.149, 0.6339, 0.1736, 0.6056, 0.1736, 0.6056, 0.149, 0.6339, 0.1373, 0.6222, 0.163, 0.5967, 0.163, 0.5967, 0.1373, 0.6222, 0.1272, 0.61, 0.1534, 0.5875, 0.1534, 0.5875, 0.1272, 0.61, 0.1186, 0.5974, 0.1446, 0.5782, 0.8793, 0.3214, 0.8476, 0.3277, 0.8154, 0.3277, 0.7837, 0.3214, 0.7539, 0.309, 0.7271, 0.2911, 0.7043, 0.2683, 0.6864, 0.2415, 0.674, 0.2117, 0.6677, 0.18, 0.6677, 0.1478, 0.674, 0.1161, 0.6864, 0.08632, 0.7043, 0.05949, 0.7271, 0.03668, 0.7539, 0.01875, 0.7837, 0.006407, 0.8154, 0.0001128, 0.8476, 0.0001128, 0.8793, 0.006407, 0.9091, 0.01875, 0.9359, 0.03668, 0.9587, 0.05949, 0.9766, 0.08632, 0.989, 0.1161, 0.9953, 0.1478, 0.9953, 0.18, 0.989, 0.2117, 0.9766, 0.2415, 0.9587, 0.2683, 0.9359, 0.2911, 0.9091, 0.309, 0.4757, 0.7878, 0.4964, 0.7801, 0.5015, 0.7923, 0.4801, 0.8003, 0.2732, 0.8068, 0.2966, 0.8094, 0.2956, 0.8234, 0.2714, 0.8209, 0.06991, 0.7131, 0.09014, 0.731, 0.08013, 0.7437, 0.0586, 0.7252, 0.5548, 0.75, 0.5727, 0.7377, 0.5805, 0.7481, 0.562, 0.761, 0.3658, 0.8098, 0.3885, 0.8077, 0.3902, 0.8211, 0.3669, 0.8234, 0.1562, 0.7723, 0.1793, 0.7824, 0.1739, 0.7964, 0.1497, 0.7862, 0.6198, 0.6943, 0.6329, 0.6779, 0.643, 0.6853, 0.6295, 0.7025, 0.4544, 0.7944, 0.4757, 0.7878, 0.4801, 0.8003, 0.4582, 0.8072, 0.2497, 0.8029, 0.2732, 0.8068, 0.2714, 0.8209, 0.247, 0.817, 0.05087, 0.6931, 0.06991, 0.7131, 0.0586, 0.7252, 0.03829, 0.7044, 0.5361, 0.7612, 0.5548, 0.75, 0.562, 0.761, 0.5425, 0.7726, 0.343, 0.8109, 0.3658, 0.8098, 0.3669, 0.8234, 0.3434, 0.8246, 0.1335, 0.7605, 0.1562, 0.7723, 0.1497, 0.7862, 0.1259, 0.7741, 0.6053, 0.7098, 0.6198, 0.6943, 0.6295, 0.7025, 0.6145, 0.7188, 0.4328, 0.7999, 0.4544, 0.7944, 0.4582, 0.8072, 0.4359, 0.813, 0.2261, 0.7976, 0.2497, 0.8029, 0.247, 0.817, 0.2226, 0.8117, 0.03289, 0.6706, 0.05087, 0.6931, 0.03829, 0.7044, 0.01913, 0.6816, 0.5165, 0.7712, 0.5361, 0.7612, 0.5425, 0.7726, 0.5223, 0.783, 0.3199, 0.8107, 0.343, 0.8109, 0.3434, 0.8246, 0.3196, 0.8246, 0.1114, 0.7467, 0.1335, 0.7605, 0.1259, 0.7741, 0.1027, 0.7599, 0.5896, 0.7243, 0.6053, 0.7098, 0.6145, 0.7188, 0.5981, 0.7341, 0.4108, 0.8044, 0.4328, 0.7999, 0.4359, 0.813, 0.4132, 0.8176, 0.2026, 0.7908, 0.2261, 0.7976, 0.2226, 0.8117, 0.1982, 0.8049, 0.645, 0.6607, 0.6576, 0.6419, 0.6675, 0.6503, 0.6552, 0.6677, 0.01445, 0.6447, 0.03289, 0.6706, 0.01913, 0.6816, 0.0001128, 0.6575, 0.4964, 0.7801, 0.5165, 0.7712, 0.5223, 0.783, 0.5015, 0.7923, 0.2966, 0.8094, 0.3199, 0.8107, 0.3196, 0.8246, 0.2956, 0.8234, 0.09014, 0.731, 0.1114, 0.7467, 0.1027, 0.7599, 0.08013, 0.7437, 0.5727, 0.7377, 0.5896, 0.7243, 0.5981, 0.7341, 0.5805, 0.7481, 0.3885, 0.8077, 0.4108, 0.8044, 0.4132, 0.8176, 0.3902, 0.8211, 0.1793, 0.7824, 0.2026, 0.7908, 0.1982, 0.8049, 0.1739, 0.7964, 0.8711, 1.041, 0.8716, 1.152, 0.9985, 1.152, 0.998, 1.041, 0.8705, 0.5972, 0.8712, 0.7082, 0.9981, 0.7082, 0.9975, 0.5972, 0.8705, 0.9303, 0.8711, 1.041, 0.998, 1.041, 0.9975, 0.9303, 0.8712, 0.7082, 0.8718, 0.8192, 0.9988, 0.8193, 0.9981, 0.7082, 0.8705, 0.5972, 0.8717, 0.4861, 0.9987, 0.4862, 0.9975, 0.5972, 0.8705, 0.9303, 0.8718, 0.8192, 0.9988, 0.8193, 0.9975, 0.9303, 0.8717, 0.4861, 0.8729, 0.3751, 0.9999, 0.3751, 0.9987, 0.4862])
me_cylinder.materials.append(mat_grass)
me_cylinder.materials.append(mat_metal)
me_cylinder.use_remesh_preserve_volume = False
me_cylinder.use_remesh_preserve_attributes = False
me_cylinder.use_mirror_vertex_groups = False
me_cylinder.update()

# ---- objects
ob_dividers = bpy.data.objects.new('Dividers', me_cylinder_013)
ob_windows = bpy.data.objects.new('Windows', me_cylinder_004)
ob_base = bpy.data.objects.new('Base', me_cylinder)

# ---- transforms, parenting, visibility, modifiers, constraints
ob_dividers.location = (0.0, 0.0, 0.0)
ob_dividers.lineart.crease_threshold = 0.0
ob_windows.location = (0.0, 0.0, 0.0)
ob_windows.lineart.crease_threshold = 0.0
ob_base.location = (0.0, 0.0, 0.0)
ob_base.lineart.crease_threshold = 0.0

# ---- collection membership
col_collection_1.objects.link(ob_dividers)
col_collection_1.objects.link(ob_windows)
col_collection_1.objects.link(ob_base)

# ---- scene / render settings (as saved in the file)
scene.frame_start = 1; scene.frame_end = 250; scene.frame_set(1)
scene.render.engine = 'BLENDER_EEVEE_NEXT'
scene.render.resolution_percentage = 50
scene.render.dither_intensity = 0.0
scene.cycles.use_denoising = False
scene.cycles.samples = 128
scene.cycles.sampling_pattern = 'TABULATED_SOBOL'
scene.cycles.light_sampling_threshold = 0.0
scene.cycles.use_adaptive_sampling = False
scene.cycles.use_light_tree = False
scene.cycles.blur_glossy = 0.0
scene.cycles.sample_clamp_indirect = 0.0
scene.view_settings.view_transform = 'Standard'
bpy.context.view_layer.update()

# ---- added for rendering (the .blend has no active camera and no usable light): camera, sun
cam_auto = bpy.data.cameras.new('AutoCamera')
cam_auto.lens = 50.0
cam_auto.sensor_width = 36.0
cam_auto.clip_end = 1000.0
ob_auto_camera = bpy.data.objects.new('AutoCamera', cam_auto)
scene.collection.objects.link(ob_auto_camera)
ob_auto_camera.location = (40.7301, -48.8761, 39.4283)
ob_auto_camera.rotation_euler = (1.09748, -7.21219e-08, 0.694738)
scene.camera = ob_auto_camera
light_auto_sun = bpy.data.lights.new('AutoSun', 'SUN')
light_auto_sun.energy = 3.0
light_auto_sun.angle = 0.0523599
ob_auto_sun = bpy.data.objects.new('AutoSun', light_auto_sun)
scene.collection.objects.link(ob_auto_sun)
ob_auto_sun.rotation_euler = (0.872665, 0.174533, 0.523599)
bpy.context.view_layer.update()
